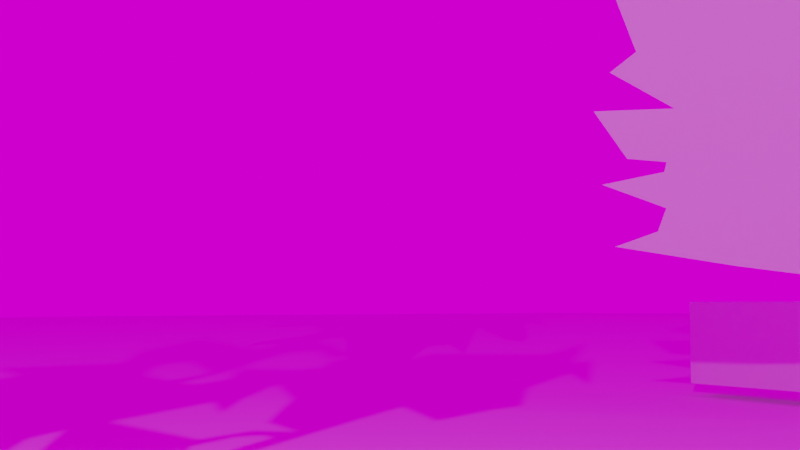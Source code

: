 # Source: burgfalken.blend  (saved by Blender 3.4.6; exported with 4.5.12 LTS)
import bpy
from mathutils import Matrix  # noqa: F401  (used for matrix-valued properties, if any)

bpy.ops.wm.read_factory_settings(use_empty=True)
scene = bpy.context.scene
scene.name = 'Scene'

# ---- collections
col_collection = bpy.data.collections.new('Collection'); scene.collection.children.link(col_collection)

# ---- images (referenced by path relative to the original .blend; pixels are not part of the script)
import os
ASSET_DIR = os.environ.get("B2B_ASSET_DIR", "")  # directory of the original .blend (textures are referenced by path, not embedded)
HERE = os.path.dirname(os.path.abspath(__file__))  # packed textures are extracted next to this script under _unpacked/

def load_image(name, relpath, width, height, colorspace="sRGB"):
    """Load a texture the original file referenced (path relative to the .blend, or extracted next to this script)."""
    p = next((c for c in (os.path.join(HERE, relpath), os.path.join(ASSET_DIR, relpath)) if relpath and os.path.exists(c)), "")
    if p:
        img = bpy.data.images.load(p, check_existing=True)
        img.name = name
    else:  # same state as the original file: an image datablock whose file is absent (Cycles renders it pink)
        img = bpy.data.images.new(name, width, height)
        img.source = "FILE"
        img.filepath = "//" + (relpath or name)
    img.colorspace_settings.name = colorspace
    return img
img_pano2_scaled_optimized_jpg_001 = load_image('pano2_scaled_optimized.jpg.001', 'resources/pano2_scaled_optimized.jpg', 1024, 1024, 'sRGB')

# ---- materials (node trees are filled in below, after node groups)
mat_half_alpha = bpy.data.materials.new('half_alpha')
mat_half_alpha.use_transparent_shadow = False

# ---- material node trees
mat_half_alpha.use_nodes = True; mat_half_alpha.node_tree.nodes.clear()
_N = mat_half_alpha.node_tree.nodes; _L = mat_half_alpha.node_tree.links
n0 = _N.new('ShaderNodeBsdfPrincipled'); n0.name = 'Principled BSDF'; n0.location = (10, 300)
n0.distribution = 'GGX'
n0.subsurface_method = 'RANDOM_WALK_SKIN'
n0.inputs[0].default_value = (0.8, 0.8, 0.8, 0.0)
n0.inputs[3].default_value = 1.45
n0.inputs[4].default_value = 0.0
n0.inputs[27].default_value = (0.0, 0.0, 0.0, 1.0)
n0.inputs[28].default_value = 1.0
n1 = _N.new('ShaderNodeOutputMaterial'); n1.name = 'Material Output'; n1.location = (300, 300)
_L.new(n0.outputs[0], n1.inputs[0])
n1.is_active_output = True

# ---- world
world_world = bpy.data.worlds.new('World'); scene.world = world_world
world_world.use_nodes = True; world_world.node_tree.nodes.clear()
_N = world_world.node_tree.nodes; _L = world_world.node_tree.links
n0 = _N.new('ShaderNodeOutputWorld'); n0.name = 'World Output'; n0.location = (300, 300)
n1 = _N.new('ShaderNodeBackground'); n1.name = 'Background'; n1.location = (10, 300)
n2 = _N.new('ShaderNodeTexEnvironment'); n2.name = 'Environment Texture'; n2.location = (-305, 376)
n2.image = img_pano2_scaled_optimized_jpg_001
n3 = _N.new('ShaderNodeMapping'); n3.name = 'Mapping'; n3.location = (-505, 445)
n3.inputs[2].default_value = (0.0, 0.0, -4.417)
n4 = _N.new('ShaderNodeTexCoord'); n4.name = 'Texture Coordinate'; n4.location = (-774, 436)
_L.new(n1.outputs[0], n0.inputs[0])
_L.new(n2.outputs[0], n1.inputs[0])
_L.new(n4.outputs[0], n3.inputs[0])
_L.new(n3.outputs[0], n2.inputs[0])
n0.is_active_output = True
world_world.color = (0.05088, 0.05088, 0.05088)
world_world.use_sun_shadow = False
world_world.sun_shadow_jitter_overblur = 0.0

# ---- cameras
cam_camera = bpy.data.cameras.new('Camera')
cam_camera.clip_end = 100.0
cam_camera.ortho_scale = 7.314

# ---- lights
light_light = bpy.data.lights.new('Light', 'POINT')
light_light.transmission_factor = 0.0
light_light.energy = 1000.0
light_light.shadow_soft_size = 0.1
light_light.shadow_maximum_resolution = 0.006
light_light.use_absolute_resolution = True

# ---- meshes
me_cube = bpy.data.meshes.new('Cube')
me_cube.from_pydata([(-1.0, -1.0, -1.0), (0.291, -1.684, 0.5195), (-1.0, 1.0, -1.0), (0.291, 0.3162, 0.5195), (1.0, -1.0, -1.0), (2.291, -1.684, 0.5195), (1.0, 1.0, -1.0), (2.291, 0.3162, 0.5195)], [], [(0, 1, 3, 2), (2, 3, 7, 6), (6, 7, 5, 4), (4, 5, 1, 0), (2, 6, 4, 0), (7, 3, 1, 5)])
_uv = me_cube.uv_layers.new(name='UVMap')
_uv.uv.foreach_set('vector', [0.375, 0.0, 0.625, 0.0, 0.625, 0.25, 0.375, 0.25, 0.375, 0.25, 0.625, 0.25, 0.625, 0.5, 0.375, 0.5, 0.375, 0.5, 0.625, 0.5, 0.625, 0.75, 0.375, 0.75, 0.375, 0.75, 0.625, 0.75, 0.625, 1.0, 0.375, 1.0, 0.125, 0.5, 0.375, 0.5, 0.375, 0.75, 0.125, 0.75, 0.625, 0.5, 0.875, 0.5, 0.875, 0.75, 0.625, 0.75])
me_cube.update()
me_cube_003 = bpy.data.meshes.new('Cube.003')
me_cube_003.from_pydata([(-1.0, -1.0, -1.0), (-1.0, -1.0, 1.0), (-1.0, 1.0, -1.0), (-1.0, 1.0, 1.0), (1.0, -1.0, -1.0), (1.0, -1.0, 1.0), (1.0, 1.0, -1.0), (1.0, 1.0, 1.0)], [], [(0, 1, 3, 2), (2, 3, 7, 6), (6, 7, 5, 4), (4, 5, 1, 0), (2, 6, 4, 0), (7, 3, 1, 5)])
_uv = me_cube_003.uv_layers.new(name='UVMap')
_uv.uv.foreach_set('vector', [0.375, 0.0, 0.625, 0.0, 0.625, 0.25, 0.375, 0.25, 0.375, 0.25, 0.625, 0.25, 0.625, 0.5, 0.375, 0.5, 0.375, 0.5, 0.625, 0.5, 0.625, 0.75, 0.375, 0.75, 0.375, 0.75, 0.625, 0.75, 0.625, 1.0, 0.375, 1.0, 0.125, 0.5, 0.375, 0.5, 0.375, 0.75, 0.125, 0.75, 0.625, 0.5, 0.875, 0.5, 0.875, 0.75, 0.625, 0.75])
me_cube_003.update()
me_plane_001 = bpy.data.meshes.new('Plane.001')
me_plane_001.from_pydata([(-0.1307, -0.52, -0.1873), (-0.06045, -0.2234, -0.8011), (-0.1289, -0.3078, -0.2686), (-0.1129, -0.2524, -0.404), (-0.1204, -0.971, -0.1196), (-0.1068, -1.052, -0.1941), (-0.1173, -1.162, -0.08118), (-0.08106, -1.545, -0.227), (-0.1059, -1.604, -0.02475), (-0.1133, -1.846, 0.1069), (-0.1732, -1.402, 0.4079), (-0.1849, -1.483, 0.5208), (-0.2237, -1.086, 0.6807), (-0.2455, -1.187, 0.8736), (-0.224, -1.537, 0.8265), (-0.2531, -1.292, 0.9629), (-0.2533, -1.61, 1.066), (-0.2703, -1.321, 1.099), (-0.2939, -1.407, 1.302), (-0.2822, -1.117, 1.123), (-0.2976, -0.923, 1.175), (-0.3366, -0.7869, 1.419), (-0.3745, -0.6175, 1.645), (-0.3635, -0.636, 1.57), (-0.3411, -0.6968, 1.424), (-0.3445, -0.4262, 1.363), (-0.3712, -0.3086, 1.523), (-0.383, -0.3614, 1.626), (-0.3725, -0.1756, 1.49), (-0.4242, -0.05436, 1.833), (-0.379, 0.004591, 1.48), (-0.3668, 0.2664, 1.306), (-0.354, 0.2954, 1.203), (-0.4074, 0.5592, 1.513), (-0.3585, 0.5755, 1.146), (-0.3806, 0.8358, 1.226), (-0.3832, 1.192, 1.132), (-0.3678, 1.335, 0.9723), (-0.3526, 1.132, 0.9253), (-0.3526, 1.132, 0.9253), (-0.3588, 0.9223, 1.038), (-0.3421, 0.7567, 0.9676), (-0.3421, 0.7567, 0.9676), (-0.3224, 0.8004, 0.8077), (-0.3276, 1.247, 0.7042), (-0.2884, 1.163, 0.4409), (-0.2609, 0.9835, 0.2951), (-0.2669, 0.5605, 0.4746), (-0.2234, 0.5719, 0.1493), (-0.2035, 0.4207, 0.05051), (-0.1712, 0.2036, -0.1188), (-0.1392, -0.02305, -0.2834), (-0.1301, -0.08442, -0.3305), (-0.1005, -0.1069, -0.5421), (-0.07022, -0.08658, -0.7726)], [], [(54, 1, 53), (43, 46, 47), (3, 52, 53), (2, 52, 3), (2, 51, 52), (2, 50, 51), (0, 50, 2), (8, 6, 7), (6, 4, 5), (50, 0, 47), (53, 1, 3), (47, 0, 12), (12, 4, 6), (49, 47, 48), (20, 25, 32), (10, 8, 9), (12, 6, 10), (45, 46, 43), (12, 0, 4), (44, 45, 43), (10, 6, 8), (12, 10, 11), (50, 47, 49), (43, 47, 42), (15, 13, 14), (16, 17, 15), (23, 26, 25, 24), (37, 38, 39), (36, 37, 39), (35, 36, 40), (34, 35, 41), (42, 34, 41), (34, 42, 32), (33, 34, 32), (30, 31, 32), (29, 30, 28), (27, 28, 26), (21, 22, 23), (21, 24, 20), (18, 19, 17), (13, 15, 17, 19), (32, 47, 12, 20), (24, 25, 20), (25, 26, 28), (36, 39, 40), (35, 40, 41), (30, 32, 28), (21, 23, 24), (12, 13, 19, 20), (42, 47, 32), (25, 28, 32)])
_uv = me_plane_001.uv_layers.new(name='UVMap')
_uv.uv.foreach_set('vector', [0.0, 0.0, 0.0, 0.0, 0.0, 0.0, 0.0, 0.0, 0.0, 0.0, 0.0, 0.0, 0.0, 0.0, 0.0, 0.0, 0.0, 0.0, 0.0, 0.0, 0.0, 0.0, 0.0, 0.0, 0.0, 0.0, 0.0, 0.0, 0.0, 0.0, 0.0, 0.0, 0.0, 0.0, 0.0, 0.0, 0.0, 0.0, 0.0, 0.0, 0.0, 0.0, 0.0, 0.0, 0.0, 0.0, 0.0, 0.0, 0.0, 0.0, 0.0, 0.0, 0.0, 0.0, 0.0, 0.0, 0.0, 0.0, 0.0, 0.0, 0.0, 0.0, 0.0, 0.0, 0.0, 0.0, 0.0, 0.0, 0.0, 0.0, 0.0, 0.0, 0.0, 0.0, 0.0, 0.0, 0.0, 0.0, 0.0, 0.0, 0.0, 0.0, 0.0, 0.0, 0.0, 0.0, 0.0, 0.0, 0.0, 0.0, 0.0, 0.0, 0.0, 0.0, 0.0, 0.0, 0.0, 0.0, 0.0, 0.0, 0.0, 0.0, 0.0, 0.0, 0.0, 0.0, 0.0, 0.0, 0.0, 0.0, 0.0, 0.0, 0.0, 0.0, 0.0, 0.0, 0.0, 0.0, 0.0, 0.0, 0.0, 0.0, 0.0, 0.0, 0.0, 0.0, 0.0, 0.0, 0.0, 0.0, 0.0, 0.0, 0.0, 0.0, 0.0, 0.0, 0.0, 0.0, 0.0, 0.0, 0.0, 0.0, 0.0, 0.0, 0.0, 0.0, 0.0, 0.0, 0.0, 0.0, 0.0, 0.0, 0.0, 0.0, 0.0, 0.0, 0.0, 0.0, 0.0, 0.0, 0.0, 0.0, 0.0, 0.0, 0.0, 0.0, 0.0, 0.0, 0.0, 0.0, 0.0, 0.0, 0.0, 0.0, 0.0, 0.0, 0.0, 0.0, 0.0, 0.0, 0.0, 0.0, 0.0, 0.0, 0.0, 0.0, 0.0, 0.0, 0.0, 0.0, 0.0, 0.0, 0.0, 0.0, 0.0, 0.0, 0.0, 0.0, 0.0, 0.0, 0.0, 0.0, 0.0, 0.0, 0.0, 0.0, 0.0, 0.0, 0.0, 0.0, 0.0, 0.0, 0.0, 0.0, 0.0, 0.0, 0.0, 0.0, 0.0, 0.0, 0.0, 0.0, 0.0, 0.0, 0.0, 0.0, 0.0, 0.0, 0.0, 0.0, 0.0, 0.0, 0.0, 0.0, 0.0, 0.0, 0.0, 0.0, 0.0, 0.0, 0.0, 0.0, 0.0, 0.0, 0.0, 0.0, 0.0, 0.0, 0.0, 0.0, 0.0, 0.0, 0.0, 0.0, 0.0, 0.0, 0.0, 0.0, 0.0, 0.0, 0.0, 0.0, 0.0, 0.0, 0.0, 0.0, 0.0, 0.0, 0.0, 0.0, 0.0, 0.0, 0.0, 0.0, 0.0, 0.0, 0.0, 0.0, 0.0, 0.0, 0.0, 0.0, 0.0, 0.0, 0.0, 0.0, 0.0, 0.0, 0.0, 0.0, 0.0, 0.0, 0.0, 0.0, 0.0, 0.0, 0.0, 0.0, 0.0, 0.0, 0.0, 0.0, 0.0, 0.0, 0.0, 0.0, 0.0, 0.0, 0.0, 0.0, 0.0, 0.0, 0.0, 0.0])
me_plane_001.materials.append(mat_half_alpha)
me_plane_001.update()
me_grid_001 = bpy.data.meshes.new('Grid.001')
me_grid_001.from_pydata([(-1.448, -0.3885, -0.3591), (-1.224, -0.3356, -0.05958), (-1.007, -0.3429, 0.101), (-0.6114, -0.3439, 0.08002), (-0.4114, -0.3439, 0.05307), (-0.2114, -0.3439, 0.02683), (-0.01142, -0.3439, -0.0003541), (0.568, -0.3335, 0.01647), (-1.597, 2.004, -0.3465), (-1.271, 1.951, -0.04703), (-1.044, 1.96, 0.1723), (-0.6121, 1.976, 0.1944), (-0.4548, 1.969, 0.1605), (-0.3051, 1.982, 0.1106), (-0.04451, 1.885, 0.05167), (0.4429, 1.636, -0.004743)], [], [(0, 1, 9, 8), (1, 2, 10, 9), (7, 15, 14, 6), (10, 2, 3, 11), (3, 4, 12, 11), (4, 5, 13, 12), (5, 6, 14, 13)])
_uv = me_grid_001.uv_layers.new(name='UVMap')
_uv.uv.foreach_set('vector', [0.0, 0.0, 0.1, 0.0, 0.1, 0.2, 0.0, 0.2, 0.1, 0.0, 0.2, 0.0, 0.2, 0.2, 0.1, 0.2, 0.0, 0.0, 0.0, 0.0, 0.7, 0.2, 0.7, 0.0, 0.2, 0.2, 0.2, 0.0, 0.4, 0.0, 0.4, 0.2, 0.4, 0.0, 0.5, 0.0, 0.5, 0.2, 0.4, 0.2, 0.5, 0.0, 0.6, 0.0, 0.6, 0.2, 0.5, 0.2, 0.6, 0.0, 0.7, 0.0, 0.7, 0.2, 0.6, 0.2])
me_grid_001.update()
me_cube_009 = bpy.data.meshes.new('Cube.009')
me_cube_009.from_pydata([(-1.0, -1.0, -1.0), (-1.0, -1.0, 1.0), (-1.0, 1.0, -1.0), (-1.0, 1.0, 1.0), (1.0, -1.0, -1.0), (1.0, -1.0, 1.0), (1.0, 1.0, -1.0), (1.0, 1.0, 1.0)], [], [(0, 1, 3, 2), (2, 3, 7, 6), (6, 7, 5, 4), (4, 5, 1, 0), (2, 6, 4, 0), (7, 3, 1, 5)])
_uv = me_cube_009.uv_layers.new(name='UVMap')
_uv.uv.foreach_set('vector', [0.375, 0.0, 0.625, 0.0, 0.625, 0.25, 0.375, 0.25, 0.375, 0.25, 0.625, 0.25, 0.625, 0.5, 0.375, 0.5, 0.375, 0.5, 0.625, 0.5, 0.625, 0.75, 0.375, 0.75, 0.375, 0.75, 0.625, 0.75, 0.625, 1.0, 0.375, 1.0, 0.125, 0.5, 0.375, 0.5, 0.375, 0.75, 0.125, 0.75, 0.625, 0.5, 0.875, 0.5, 0.875, 0.75, 0.625, 0.75])
me_cube_009.update()
me_cube_010 = bpy.data.meshes.new('Cube.010')
me_cube_010.from_pydata([(-1.0, -1.0, -1.0), (-1.0, -1.0, 1.0), (-1.0, 1.0, -1.0), (-1.0, 1.0, 1.0), (1.0, -1.0, -1.0), (1.0, -1.0, 1.0), (1.0, 1.0, -1.0), (1.0, 1.0, 1.0)], [], [(0, 1, 3, 2), (2, 3, 7, 6), (6, 7, 5, 4), (4, 5, 1, 0), (2, 6, 4, 0), (7, 3, 1, 5)])
_uv = me_cube_010.uv_layers.new(name='UVMap')
_uv.uv.foreach_set('vector', [0.375, 0.0, 0.625, 0.0, 0.625, 0.25, 0.375, 0.25, 0.375, 0.25, 0.625, 0.25, 0.625, 0.5, 0.375, 0.5, 0.375, 0.5, 0.625, 0.5, 0.625, 0.75, 0.375, 0.75, 0.375, 0.75, 0.625, 0.75, 0.625, 1.0, 0.375, 1.0, 0.125, 0.5, 0.375, 0.5, 0.375, 0.75, 0.125, 0.75, 0.625, 0.5, 0.875, 0.5, 0.875, 0.75, 0.625, 0.75])
me_cube_010.update()
me_plane_002 = bpy.data.meshes.new('Plane.002')
me_plane_002.from_pydata([(-0.06045, -0.2234, -0.8011), (-0.1129, -0.2524, -0.404), (-0.1123, -0.1102, -0.5398), (-0.1294, -0.1439, -0.231), (-0.1492, -0.1361, 0.4462), (-0.1584, -0.03264, 0.382), (-0.1567, -0.00758, 0.2238), (-0.1742, 0.1447, 0.2683), (-0.21, 0.4294, 0.466), (-0.2041, 0.3057, 0.7231), (-0.2158, 0.374, 0.8813), (-0.249, 0.7335, 0.6984), (-0.2474, 0.6442, 0.9801), (-0.2643, 0.7419, 1.212), (-0.232, 0.4917, 1.01), (-0.2215, 0.3635, 1.123), (-0.243, 0.5303, 1.257), (-0.1941, 0.05806, 1.306), (-0.1965, 0.04288, 1.45), (-0.1795, -0.1592, 1.613), (-0.1396, -0.4882, 1.44), (-0.1218, -0.7051, 1.628), (-0.1308, -0.6563, 1.766), (-0.1243, -0.78, 2.003), (-0.1128, -0.8533, 1.87), (-0.1196, -0.709, 1.565), (-0.07764, -1.032, 1.297), (-0.05983, -1.15, 1.112), (-0.04183, -1.368, 1.297), (0.02771, -2.003, 1.231), (-0.3526, 1.132, 0.9253), (0.04333, -2.192, 1.392), (0.04939, -2.171, 1.095), (-0.3421, 0.7567, 0.9676), (0.06017, -2.277, 1.116), (0.07645, -2.338, 0.7659), (0.05615, -2.191, 0.9307), (0.04206, -2.014, 0.7618), (0.05575, -2.066, 0.4734), (0.02076, -1.701, 0.3334), (-0.006983, -1.489, 0.5146), (-0.01854, -1.353, 0.4116), (-0.05856, -0.8766, 0.02853), (-0.06184, -0.823, -0.05798), (-0.1113, -0.2937, -0.3051), (-0.07022, -0.08658, -0.7726), (-0.1381, -0.5263, 1.021), (-0.04393, -1.101, 0.3023), (-0.07199, -0.9073, 0.3425), (-0.09007, -0.7118, 0.2823), (-0.1446, -0.2773, 0.5169), (-0.1207, -0.6105, 0.6785), (-0.1045, -0.6954, 0.5546), (-0.09837, -0.7818, 0.9101), (-0.07601, -0.9485, 0.6746), (-0.07077, -0.9343, 0.423), (-0.1444, -0.4358, 0.9483), (-0.1202, -0.2202, -0.2681), (-0.06437, -0.7081, -0.003659), (-0.03, -1.027, 0.2439), (-0.03765, -0.9742, 0.272), (-0.05147, -0.8682, 0.2748), (-0.06942, -0.7144, 0.2045), (-0.06568, -0.7225, 0.1089), (-0.07889, -0.6249, 0.1285), (-0.0985, -0.4515, 0.02728), (-0.03855, -1.115, 0.2201), (-0.1218, -0.2431, -0.1035), (-0.1321, -0.2261, 0.1945), (-0.1105, -0.3685, 0.07057), (-0.1359, -0.5835, 1.131), (-0.1453, -0.5, 1.192), (-0.1525, -0.3539, 0.9651), (-0.161, -0.2788, 1.021), (-0.119, -0.7725, 1.151), (-0.1087, -0.8879, 1.165), (-0.1132, -0.8748, 1.282), (-0.125, -0.7815, 1.393), (-0.1279, -0.6438, 1.374), (-0.1759, -0.1435, 1.106), (-0.1825, -0.1205, 1.264), (-0.1725, -0.2377, 1.294), (-0.1557, -0.3778, 1.16), (-0.1484, -0.3765, 1.097), (-0.04919, -1.133, 0.666), (-0.1355, -0.2669, 0.411), (-0.1007, -0.8841, 1.236)], [(74, 78), (79, 82), (86, 76)], [(48, 60, 59, 47), (50, 51, 53), (46, 70, 71), (74, 71, 70), (82, 83, 20), (25, 21, 20), (52, 53, 51), (54, 84, 27, 53), (55, 47, 84, 54), (50, 85, 49), (71, 20, 83, 72), (72, 83, 4), (72, 4, 50, 56), (56, 50, 53, 46), (83, 73, 4), (26, 86, 27), (81, 82, 20), (45, 0, 2), (0, 1, 2), (1, 44, 3), (2, 1, 3), (66, 41, 27, 84, 47), (85, 50, 4), (65, 64, 49, 69), (7, 6, 5), (8, 7, 9), (7, 5, 9), (41, 40, 27), (5, 4, 9), (40, 39, 37), (39, 38, 37), (9, 4, 17), (80, 81, 20, 17), (12, 11, 10), (10, 9, 17), (36, 35, 34), (40, 37, 28), (37, 36, 32), (12, 10, 14), (14, 10, 15), (14, 13, 12), (17, 16, 15), (17, 15, 10), (19, 18, 17), (20, 19, 17), (77, 76, 26, 25), (37, 32, 29), (36, 34, 32), (32, 31, 29), (23, 22, 24), (22, 21, 24), (37, 29, 28), (28, 27, 40), (71, 78, 20), (78, 77, 25, 20), (25, 24, 21), (60, 48, 61), (49, 62, 61, 48), (63, 62, 64), (62, 49, 64), (59, 58, 42, 66), (66, 47, 59), (57, 65, 69, 67), (85, 69, 49), (69, 85, 68), (4, 3, 68, 85), (68, 3, 67), (67, 3, 57), (43, 58, 57, 44), (42, 58, 43), (53, 27, 75), (73, 79, 4), (80, 17, 4, 79), (27, 86, 75), (74, 53, 75), (70, 46, 53, 74)])
_uv = me_plane_002.uv_layers.new(name='UVMap')
_uv.uv.foreach_set('vector', [0.0, 0.0, 0.0, 0.0, 0.0, 0.0, 0.0, 0.0, 0.0, 0.0, 0.0, 0.0, 0.0, 0.0, 0.0, 0.0, 0.0, 0.0, 0.0, 0.0, 0.0, 0.0, 0.0, 0.0, 0.0, 0.0, 0.0, 0.0, 0.0, 0.0, 0.0, 0.0, 0.0, 0.0, 0.0, 0.0, 0.0, 0.0, 0.0, 0.0, 0.0, 0.0, 0.0, 0.0, 0.0, 0.0, 0.0, 0.0, 0.0, 0.0, 0.0, 0.0, 0.0, 0.0, 0.0, 0.0, 0.0, 0.0, 0.0, 0.0, 0.0, 0.0, 0.0, 0.0, 0.0, 0.0, 0.0, 0.0, 0.0, 0.0, 0.0, 0.0, 0.0, 0.0, 0.0, 0.0, 0.0, 0.0, 0.0, 0.0, 0.0, 0.0, 0.0, 0.0, 0.0, 0.0, 0.0, 0.0, 0.0, 0.0, 0.0, 0.0, 0.0, 0.0, 0.0, 0.0, 0.0, 0.0, 0.0, 0.0, 0.0, 0.0, 0.0, 0.0, 0.0, 0.0, 0.0, 0.0, 0.0, 0.0, 0.0, 0.0, 0.0, 0.0, 0.0, 0.0, 0.0, 0.0, 0.0, 0.0, 0.0, 0.0, 0.0, 0.0, 0.0, 0.0, 0.0, 0.0, 0.0, 0.0, 0.0, 0.0, 0.0, 0.0, 0.0, 0.0, 0.0, 0.0, 0.0, 0.0, 0.0, 0.0, 0.0, 0.0, 0.0, 0.0, 0.0, 0.0, 0.0, 0.0, 0.0, 0.0, 0.0, 0.0, 0.0, 0.0, 0.0, 0.0, 0.0, 0.0, 0.0, 0.0, 0.0, 0.0, 0.0, 0.0, 0.0, 0.0, 0.0, 0.0, 0.0, 0.0, 0.0, 0.0, 0.0, 0.0, 0.0, 0.0, 0.0, 0.0, 0.0, 0.0, 0.0, 0.0, 0.0, 0.0, 0.0, 0.0, 0.0, 0.0, 0.0, 0.0, 0.0, 0.0, 0.0, 0.0, 0.0, 0.0, 0.0, 0.0, 0.0, 0.0, 0.0, 0.0, 0.0, 0.0, 0.0, 0.0, 0.0, 0.0, 0.0, 0.0, 0.0, 0.0, 0.0, 0.0, 0.0, 0.0, 0.0, 0.0, 0.0, 0.0, 0.0, 0.0, 0.0, 0.0, 0.0, 0.0, 0.0, 0.0, 0.0, 0.0, 0.0, 0.0, 0.0, 0.0, 0.0, 0.0, 0.0, 0.0, 0.0, 0.0, 0.0, 0.0, 0.0, 0.0, 0.0, 0.0, 0.0, 0.0, 0.0, 0.0, 0.0, 0.0, 0.0, 0.0, 0.0, 0.0, 0.0, 0.0, 0.0, 0.0, 0.0, 0.0, 0.0, 0.0, 0.0, 0.0, 0.0, 0.0, 0.0, 0.0, 0.0, 0.0, 0.0, 0.0, 0.0, 0.0, 0.0, 0.0, 0.0, 0.0, 0.0, 0.0, 0.0, 0.0, 0.0, 0.0, 0.0, 0.0, 0.0, 0.0, 0.0, 0.0, 0.0, 0.0, 0.0, 0.0, 0.0, 0.0, 0.0, 0.0, 0.0, 0.0, 0.0, 0.0, 0.0, 0.0, 0.0, 0.0, 0.0, 0.0, 0.0, 0.0, 0.0, 0.0, 0.0, 0.0, 0.0, 0.0, 0.0, 0.0, 0.0, 0.0, 0.0, 0.0, 0.0, 0.0, 0.0, 0.0, 0.0, 0.0, 0.0, 0.0, 0.0, 0.0, 0.0, 0.0, 0.0, 0.0, 0.0, 0.0, 0.0, 0.0, 0.0, 0.0, 0.0, 0.0, 0.0, 0.0, 0.0, 0.0, 0.0, 0.0, 0.0, 0.0, 0.0, 0.0, 0.0, 0.0, 0.0, 0.0, 0.0, 0.0, 0.0, 0.0, 0.0, 0.0, 0.0, 0.0, 0.0, 0.0, 0.0, 0.0, 0.0, 0.0, 0.0, 0.0, 0.0, 0.0, 0.0, 0.0, 0.0, 0.0, 0.0, 0.0, 0.0, 0.0, 0.0, 0.0, 0.0, 0.0, 0.0, 0.0, 0.0, 0.0, 0.0, 0.0, 0.0, 0.0, 0.0, 0.0, 0.0, 0.0, 0.0, 0.0, 0.0, 0.0, 0.0, 0.0, 0.0, 0.0, 0.0, 0.0, 0.0, 0.0, 0.0, 0.0, 0.0, 0.0, 0.0, 0.0, 0.0, 0.0, 0.0, 0.0, 0.0, 0.0, 0.0, 0.0, 0.0, 0.0, 0.0, 0.0, 0.0, 0.0, 0.0, 0.0, 0.0, 0.0, 0.0, 0.0, 0.0, 0.0, 0.0, 0.0, 0.0, 0.0, 0.0, 0.0, 0.0, 0.0, 0.0, 0.0, 0.0, 0.0, 0.0, 0.0, 0.0, 0.0, 0.0, 0.0, 0.0, 0.0, 0.0, 0.0, 0.0, 0.0, 0.0, 0.0, 0.0, 0.0, 0.0, 0.0, 0.0, 0.0, 0.0, 0.0, 0.0, 0.0, 0.0, 0.0, 0.0, 0.0, 0.0, 0.0, 0.0, 0.0, 0.0, 0.0, 0.0, 0.0, 0.0, 0.0])
me_plane_002.materials.append(mat_half_alpha)
me_plane_002.update()
me_grid_002 = bpy.data.meshes.new('Grid.002')
me_grid_002.from_pydata([(-1.435, -0.6211, -0.3591), (-1.211, -0.5683, -0.05958), (-0.9939, -0.5755, 0.101), (-0.598, -0.5766, 0.08002), (-0.398, -0.5766, 0.05307), (-0.198, -0.5766, 0.02683), (0.001975, -0.5766, -0.0003541), (0.5867, -0.5674, 0.0135), (-1.27, -3.136, -0.3591), (-1.046, -3.083, -0.05958), (-0.8292, -3.09, 0.101), (-0.4334, -3.091, 0.08002), (-0.2334, -3.091, 0.05307), (-0.03337, -3.091, 0.02683), (0.1666, -3.091, 0.03702), (0.7457, -3.074, 0.03967), (-1.212, -3.993, -0.3591), (-0.9878, -3.941, -0.05958), (-0.771, -3.948, 0.101), (-0.3752, -3.949, 0.08002), (-0.1752, -3.949, 0.05307), (0.02483, -3.949, 0.02683), (0.2248, -3.949, 0.03702), (0.8008, -3.936, 0.0475)], [], [(3, 11, 12, 4), (1, 9, 10, 2), (6, 14, 15, 7), (4, 12, 13, 5), (2, 10, 11, 3), (0, 8, 9, 1), (5, 13, 14, 6), (14, 13, 21, 22), (12, 11, 19, 20), (10, 9, 17, 18), (15, 14, 22, 23), (13, 12, 20, 21), (11, 10, 18, 19), (9, 8, 16, 17)])
_uv = me_grid_002.uv_layers.new(name='UVMap')
_uv.uv.foreach_set('vector', [0.0, 0.0, 0.0, 0.0, 0.0, 0.0, 0.0, 0.0, 0.0, 0.0, 0.0, 0.0, 0.0, 0.0, 0.0, 0.0, 0.0, 0.0, 0.0, 0.0, 0.0, 0.0, 0.0, 0.0, 0.0, 0.0, 0.0, 0.0, 0.0, 0.0, 0.0, 0.0, 0.0, 0.0, 0.0, 0.0, 0.0, 0.0, 0.0, 0.0, 0.0, 0.0, 0.0, 0.0, 0.0, 0.0, 0.0, 0.0, 0.0, 0.0, 0.0, 0.0, 0.0, 0.0, 0.0, 0.0, 0.0, 0.0, 0.0, 0.0, 0.0, 0.0, 0.0, 0.0, 0.0, 0.0, 0.0, 0.0, 0.0, 0.0, 0.0, 0.0, 0.0, 0.0, 0.0, 0.0, 0.0, 0.0, 0.0, 0.0, 0.0, 0.0, 0.0, 0.0, 0.0, 0.0, 0.0, 0.0, 0.0, 0.0, 0.0, 0.0, 0.0, 0.0, 0.0, 0.0, 0.0, 0.0, 0.0, 0.0, 0.0, 0.0, 0.0, 0.0, 0.0, 0.0, 0.0, 0.0, 0.0, 0.0, 0.0, 0.0])
me_grid_002.update()
me_cube_011 = bpy.data.meshes.new('Cube.011')
me_cube_011.from_pydata([(-1.0, -1.0, -1.0), (-1.0, -1.0, 1.0), (-1.0, 1.0, -1.0), (-1.0, 1.0, 1.0), (1.0, -1.0, -1.0), (1.0, -1.0, 1.0), (1.0, 1.0, -1.0), (1.0, 1.0, 1.0), (-1.0, -5.96e-08, 2.055), (-1.0, 0.0, 2.055), (1.0, 5.96e-08, 2.055), (1.0, 0.0, 2.055)], [], [(0, 1, 3, 2), (2, 3, 7, 6), (6, 7, 5, 4), (4, 5, 1, 0), (2, 6, 4, 0), (5, 7, 10, 11), (10, 9, 8, 11), (3, 1, 8, 9), (1, 5, 11, 8), (7, 3, 9, 10)])
_uv = me_cube_011.uv_layers.new(name='UVMap')
_uv.uv.foreach_set('vector', [0.375, 0.0, 0.625, 0.0, 0.625, 0.25, 0.375, 0.25, 0.375, 0.25, 0.625, 0.25, 0.625, 0.5, 0.375, 0.5, 0.375, 0.5, 0.625, 0.5, 0.625, 0.75, 0.375, 0.75, 0.375, 0.75, 0.625, 0.75, 0.625, 1.0, 0.375, 1.0, 0.125, 0.5, 0.375, 0.5, 0.375, 0.75, 0.125, 0.75, 0.625, 0.75, 0.625, 0.5, 0.625, 0.5, 0.625, 0.75, 0.625, 0.5, 0.875, 0.5, 0.875, 0.75, 0.625, 0.75, 0.625, 0.25, 0.625, 0.0, 0.625, 0.0, 0.625, 0.25, 0.625, 1.0, 0.625, 0.75, 0.625, 0.75, 0.625, 1.0, 0.625, 0.5, 0.625, 0.25, 0.625, 0.25, 0.625, 0.5])
me_cube_011.update()
me_cube_012 = bpy.data.meshes.new('Cube.012')
me_cube_012.from_pydata([(-1.0, -1.0, -1.0), (-1.0, -1.0, 0.7778), (-1.0, 1.0, -1.0), (-1.0, 1.0, 0.7778), (1.0, -1.0, -1.0), (1.0, -1.0, 1.0), (1.0, 1.0, -1.0), (1.0, 1.0, 1.0)], [], [(0, 1, 3, 2), (2, 3, 7, 6), (6, 7, 5, 4), (4, 5, 1, 0), (2, 6, 4, 0), (7, 3, 1, 5)])
_uv = me_cube_012.uv_layers.new(name='UVMap')
_uv.uv.foreach_set('vector', [0.375, 0.0, 0.625, 0.0, 0.625, 0.25, 0.375, 0.25, 0.375, 0.25, 0.625, 0.25, 0.625, 0.5, 0.375, 0.5, 0.375, 0.5, 0.625, 0.5, 0.625, 0.75, 0.375, 0.75, 0.375, 0.75, 0.625, 0.75, 0.625, 1.0, 0.375, 1.0, 0.125, 0.5, 0.375, 0.5, 0.375, 0.75, 0.125, 0.75, 0.625, 0.5, 0.875, 0.5, 0.875, 0.75, 0.625, 0.75])
me_cube_012.update()
me_cube_013 = bpy.data.meshes.new('Cube.013')
me_cube_013.from_pydata([(-1.0, -1.0, -1.0), (-1.0, -1.0, 1.0), (-1.0, 1.0, -1.0), (-1.0, 1.0, 1.0), (1.0, -1.0, -1.0), (1.0, -1.0, 1.0), (1.0, 1.0, -1.0), (1.0, 1.0, 1.0), (-1.0, -5.96e-08, 2.055), (-1.0, 0.0, 2.055), (1.0, 5.96e-08, 2.055), (1.0, 0.0, 2.055)], [], [(0, 1, 3, 2), (2, 3, 7, 6), (6, 7, 5, 4), (4, 5, 1, 0), (2, 6, 4, 0), (5, 7, 10, 11), (10, 9, 8, 11), (3, 1, 8, 9), (1, 5, 11, 8), (7, 3, 9, 10)])
_uv = me_cube_013.uv_layers.new(name='UVMap')
_uv.uv.foreach_set('vector', [0.375, 0.0, 0.625, 0.0, 0.625, 0.25, 0.375, 0.25, 0.375, 0.25, 0.625, 0.25, 0.625, 0.5, 0.375, 0.5, 0.375, 0.5, 0.625, 0.5, 0.625, 0.75, 0.375, 0.75, 0.375, 0.75, 0.625, 0.75, 0.625, 1.0, 0.375, 1.0, 0.125, 0.5, 0.375, 0.5, 0.375, 0.75, 0.125, 0.75, 0.625, 0.75, 0.625, 0.5, 0.625, 0.5, 0.625, 0.75, 0.625, 0.5, 0.875, 0.5, 0.875, 0.75, 0.625, 0.75, 0.625, 0.25, 0.625, 0.0, 0.625, 0.0, 0.625, 0.25, 0.625, 1.0, 0.625, 0.75, 0.625, 0.75, 0.625, 1.0, 0.625, 0.5, 0.625, 0.25, 0.625, 0.25, 0.625, 0.5])
me_cube_013.update()
me_grid_003 = bpy.data.meshes.new('Grid.003')
me_grid_003.from_pydata([(-1.607, 2.319, -0.3465), (-1.282, 2.266, -0.04703), (-1.054, 2.275, 0.1608), (-0.6222, 2.291, 0.1959), (-0.465, 2.284, 0.1607), (-0.3153, 2.297, 0.1125), (-0.05469, 2.201, 0.05782), (0.4327, 1.951, -0.004743), (-1.664, 3.282, -0.3465), (-1.339, 3.229, -0.04703), (-1.111, 3.238, 0.203), (-0.6792, 3.254, 0.1566), (-0.522, 3.247, 0.1285), (-0.3723, 3.26, 0.07559), (-0.1117, 3.163, 0.0122), (0.3757, 2.914, -0.004743), (-1.727, 8.966, -0.3465), (-1.378, 9.268, -0.04703), (-1.15, 9.277, 0.203), (-0.7185, 9.293, 0.1367), (-0.5613, 9.286, 0.09403), (-0.4116, 9.299, 0.04129), (-0.151, 9.202, 0.0122), (0.3364, 8.953, -0.004743), (0.4836, 1.984, -0.006012), (0.4256, 2.944, -0.004743), (0.3863, 8.983, -0.004743), (2.549, 6.183, -0.2839), (2.144, 10.88, -0.2776), (2.68, 4.774, -0.2728), (1.035, -7.558, -0.004743), (1.085, -7.528, -0.004743), (1.085, -7.528, -0.004743), (2.738, -3.123, 0.1163), (-2.431, 1.437, -0.3465), (-2.45, 2.44, -0.3465), (-2.288, 8.172, -0.3465), (-1.242, -3.387, -0.3696), (-2.407, -3.808, -0.3465), (-1.681, -10.84, 0.3988), (-2.505, -11.72, -0.3465), (-1.38, 14.64, -0.283), (-1.089, 15.23, -0.03983), (-0.9194, 15.53, 0.1632), (-0.6181, 16.15, 0.1093), (-0.449, 16.62, 0.07469), (-0.2818, 16.87, 0.03188), (-0.124, 17.1, 0.008258), (0.2898, 17.06, -0.005497), (0.3303, 17.09, -0.005497), (0.892, 17.59, -0.005497), (1.809, 13.84, -0.05036), (-1.891, 12.79, -0.283), (2.738, 0.5608, 0.06297), (0.7722, -3.389, 0.04891), (0.8189, -3.309, 0.02854), (-0.2351, -3.388, 0.04901), (-0.3229, -9.199, 0.04901), (-1.002, -10.02, 0.07504), (-0.8011, -3.396, 0.09428), (0.2686, -3.389, 0.03693), (0.3561, -8.379, 0.03693), (-1.341, -10.43, 0.3395), (-1.019, -3.392, -0.06787), (0.01658, -8.789, 0.02514), (0.01675, -3.388, 0.02514), (2.768, -1.388, 0.07698), (-2.456, -7.766, -0.1381), (-1.462, -7.113, -0.03808), (0.9036, -5.474, -0.004743), (0.9519, -5.419, -0.004743), (-0.279, -6.294, 0.04901), (-0.8703, -6.704, 0.07504), (0.3123, -5.884, 0.03693), (-1.166, -6.909, 0.04895), (0.01667, -6.089, 0.02514)], [(31, 30)], [(3, 11, 10, 2), (1, 9, 8, 0), (6, 14, 13, 5), (4, 12, 11, 3), (2, 10, 9, 1), (7, 15, 14, 6), (5, 13, 12, 4), (13, 21, 20, 12), (11, 19, 18, 10), (9, 17, 16, 8), (14, 22, 21, 13), (12, 20, 19, 11), (10, 18, 17, 9), (15, 23, 22, 14), (15, 25, 26, 23), (7, 24, 25, 15), (33, 66, 70, 32), (25, 27, 28, 26), (49, 26, 50), (70, 69, 30, 32), (16, 36, 35, 8), (8, 35, 34, 0), (34, 38, 37, 0), (67, 40, 39, 68), (22, 47, 46, 21), (19, 44, 43, 18), (23, 48, 47, 22), (27, 25, 24, 29), (20, 45, 44, 19), (17, 42, 41, 16), (21, 46, 45, 20), (16, 41, 52, 36), (18, 43, 42, 17), (26, 49, 48, 23), (73, 61, 30, 69), (24, 7, 54, 55), (72, 58, 57, 71), (74, 62, 58, 72), (75, 64, 61, 73), (68, 39, 62, 74), (71, 57, 64, 75), (56, 71, 75, 65), (37, 68, 74, 63), (65, 75, 73, 60), (63, 74, 72, 59), (59, 72, 71, 56), (51, 50, 26, 28), (60, 73, 69, 54), (38, 67, 68, 37), (55, 54, 69, 70), (70, 66, 53, 55), (29, 24, 55, 53)])
_uv = me_grid_003.uv_layers.new(name='UVMap')
_uv.uv.foreach_set('vector', [0.0, 0.0, 0.0, 0.0, 0.0, 0.0, 0.0, 0.0, 0.0, 0.0, 0.0, 0.0, 0.0, 0.0, 0.0, 0.0, 0.0, 0.0, 0.0, 0.0, 0.0, 0.0, 0.0, 0.0, 0.0, 0.0, 0.0, 0.0, 0.0, 0.0, 0.0, 0.0, 0.0, 0.0, 0.0, 0.0, 0.0, 0.0, 0.0, 0.0, 0.0, 0.0, 0.0, 0.0, 0.0, 0.0, 0.0, 0.0, 0.0, 0.0, 0.0, 0.0, 0.0, 0.0, 0.0, 0.0, 0.0, 0.0, 0.0, 0.0, 0.0, 0.0, 0.0, 0.0, 0.0, 0.0, 0.0, 0.0, 0.0, 0.0, 0.0, 0.0, 0.0, 0.0, 0.0, 0.0, 0.0, 0.0, 0.0, 0.0, 0.0, 0.0, 0.0, 0.0, 0.0, 0.0, 0.0, 0.0, 0.0, 0.0, 0.0, 0.0, 0.0, 0.0, 0.0, 0.0, 0.0, 0.0, 0.0, 0.0, 0.0, 0.0, 0.0, 0.0, 0.0, 0.0, 0.0, 0.0, 0.0, 0.0, 0.0, 0.0, 0.0, 0.0, 0.0, 0.0, 0.0, 0.0, 0.0, 0.0, 0.0, 0.0, 0.0, 0.0, 0.0, 0.0, 0.0, 0.0, 0.0, 0.0, 0.0, 0.0, 0.0, 0.0, 0.0, 0.0, 0.0, 0.0, 0.0, 0.0, 0.0, 0.0, 0.0, 0.0, 0.0, 0.0, 0.0, 0.0, 0.0, 0.0, 0.0, 0.0, 0.0, 0.0, 0.0, 0.0, 0.0, 0.0, 0.0, 0.0, 0.0, 0.0, 0.0, 0.0, 0.0, 0.0, 0.0, 0.0, 0.0, 0.0, 0.0, 0.0, 0.0, 0.0, 0.0, 0.0, 0.0, 0.0, 0.0, 0.0, 0.0, 0.0, 0.0, 0.0, 0.0, 0.0, 0.0, 0.0, 0.0, 0.0, 0.0, 0.0, 0.0, 0.0, 0.0, 0.0, 0.0, 0.0, 0.0, 0.0, 0.0, 0.0, 0.0, 0.0, 0.0, 0.0, 0.0, 0.0, 0.0, 0.0, 0.0, 0.0, 0.0, 0.0, 0.0, 0.0, 0.0, 0.0, 0.0, 0.0, 0.0, 0.0, 0.0, 0.0, 0.0, 0.0, 0.0, 0.0, 0.0, 0.0, 0.0, 0.0, 0.0, 0.0, 0.0, 0.0, 0.0, 0.0, 0.0, 0.0, 0.0, 0.0, 0.0, 0.0, 0.0, 0.0, 0.0, 0.0, 0.0, 0.0, 0.0, 0.0, 0.0, 0.0, 0.0, 0.0, 0.0, 0.0, 0.0, 0.0, 0.0, 0.0, 0.0, 0.0, 0.0, 0.0, 0.0, 0.0, 0.0, 0.0, 0.0, 0.0, 0.0, 0.0, 0.0, 0.0, 0.0, 0.0, 0.0, 0.0, 0.0, 0.0, 0.0, 0.0, 0.0, 0.0, 0.0, 0.0, 0.0, 0.0, 0.0, 0.0, 0.0, 0.0, 0.0, 0.0, 0.0, 0.0, 0.0, 0.0, 0.0, 0.0, 0.0, 0.0, 0.0, 0.0, 0.0, 0.0, 0.0, 0.0, 0.0, 0.0, 0.0, 0.0, 0.0, 0.0, 0.0, 0.0, 0.0, 0.0, 0.0, 0.0, 0.0, 0.0, 0.0, 0.0, 0.0, 0.0, 0.0, 0.0, 0.0, 0.0, 0.0, 0.0, 0.0, 0.0, 0.0, 0.0, 0.0, 0.0, 0.0, 0.0, 0.0, 0.0, 0.0, 0.0, 0.0, 0.0, 0.0, 0.0, 0.0, 0.0, 0.0, 0.0, 0.0, 0.0, 0.0, 0.0, 0.0, 0.0, 0.0, 0.0, 0.0, 0.0, 0.0, 0.0, 0.0, 0.0, 0.0, 0.0, 0.0, 0.0, 0.0, 0.0, 0.0, 0.0, 0.0, 0.0, 0.0, 0.0, 0.0, 0.0, 0.0, 0.0, 0.0, 0.0, 0.0, 0.0, 0.0, 0.0, 0.0, 0.0, 0.0, 0.0, 0.0, 0.0, 0.0, 0.0, 0.0, 0.0, 0.0, 0.0, 0.0, 0.0, 0.0, 0.0, 0.0, 0.0, 0.0, 0.0, 0.0, 0.0, 0.0, 0.0])
me_grid_003.update()
me_grid_004 = bpy.data.meshes.new('Grid.004')
me_grid_004.from_pydata([(-0.6584, 0.04398, 0.1856), (-0.4584, 0.04398, 0.1587), (-0.2584, 0.04398, 0.06979), (-0.0584, 0.04398, 0.0055), (0.5185, 0.0604, 0.06449), (-0.6643, -0.04541, 0.1856), (-0.4643, -0.04541, 0.1587), (-0.2643, -0.04541, 0.06979), (-0.06017, -0.04354, -0.002044), (0.5222, -0.04243, 0.06326), (-0.6589, 0.0425, 0.1994), (-0.4589, 0.0425, 0.1725), (-0.2589, 0.0425, 0.08359), (-0.05886, 0.0425, 0.0193), (0.518, 0.05892, 0.07829), (-0.6648, -0.04689, 0.1994), (-0.4648, -0.04689, 0.1725), (-0.2648, -0.04689, 0.08359), (-0.06064, -0.04502, 0.01176), (0.5217, -0.0439, 0.07706)], [], [(3, 4, 9, 8), (1, 2, 7, 6), (2, 3, 8, 7), (0, 1, 6, 5), (13, 18, 19, 14), (11, 16, 17, 12), (12, 17, 18, 13), (10, 15, 16, 11), (4, 14, 19, 9), (6, 16, 15, 5), (0, 10, 11, 1), (7, 17, 16, 6), (1, 11, 12, 2), (8, 18, 17, 7), (2, 12, 13, 3), (9, 19, 18, 8), (3, 13, 14, 4)])
_uv = me_grid_004.uv_layers.new(name='UVMap')
_uv.uv.foreach_set('vector', [0.0, 0.0, 0.0, 0.0, 0.0, 0.0, 0.0, 0.0, 0.0, 0.0, 0.0, 0.0, 0.0, 0.0, 0.0, 0.0, 0.0, 0.0, 0.0, 0.0, 0.0, 0.0, 0.0, 0.0, 0.0, 0.0, 0.0, 0.0, 0.0, 0.0, 0.0, 0.0, 0.0, 0.0, 0.0, 0.0, 0.0, 0.0, 0.0, 0.0, 0.0, 0.0, 0.0, 0.0, 0.0, 0.0, 0.0, 0.0, 0.0, 0.0, 0.0, 0.0, 0.0, 0.0, 0.0, 0.0, 0.0, 0.0, 0.0, 0.0, 0.0, 0.0, 0.0, 0.0, 0.0, 0.0, 0.0, 0.0, 0.0, 0.0, 0.0, 0.0, 0.0, 0.0, 0.0, 0.0, 0.0, 0.0, 0.0, 0.0, 0.0, 0.0, 0.0, 0.0, 0.0, 0.0, 0.0, 0.0, 0.0, 0.0, 0.0, 0.0, 0.0, 0.0, 0.0, 0.0, 0.0, 0.0, 0.0, 0.0, 0.0, 0.0, 0.0, 0.0, 0.0, 0.0, 0.0, 0.0, 0.0, 0.0, 0.0, 0.0, 0.0, 0.0, 0.0, 0.0, 0.0, 0.0, 0.0, 0.0, 0.0, 0.0, 0.0, 0.0, 0.0, 0.0, 0.0, 0.0, 0.0, 0.0, 0.0, 0.0, 0.0, 0.0, 0.0, 0.0])
me_grid_004.update()
me_plane = bpy.data.meshes.new('Plane')
me_plane.from_pydata([(-2.825, 0.2761, 0.1058), (-0.5507, -0.1473, 0.04311), (-2.261, -0.04274, 0.08962), (-1.93, -0.4229, 0.07984), (-3.205, 0.595, 0.1169), (-3.229, 0.8648, 0.118), (-3.977, 1.02, 0.1391), (-3.855, 1.396, 0.1362), (-3.928, 2.214, 0.1394), (-4.088, 2.778, 0.1446), (-4.259, 2.318, 0.1488), (-4.321, 1.12, 0.1488), (-5.024, 0.6726, 0.1678), (-5.485, 0.5091, 0.1805), (-6.356, 0.742, 0.2051), (-6.074, 0.4109, 0.1968), (-6.405, 0.1288, 0.2056), (-6.92, 0.4477, 0.2204), (-7.668, 0.3741, 0.2412), (-7.95, 0.3005, 0.249), (-7.631, -0.1533, 0.2395), (-7.337, -0.2146, 0.2312), (-7.153, -1.085, 0.2248), (-7.557, -1.22, 0.2359), (-7.386, -1.564, 0.2306), (-7.055, -1.601, 0.2213), (-6.454, -1.919, 0.2041), (-6.38, -2.398, 0.2014), (-5.939, -2.275, 0.1892), (-5.314, -2.594, 0.1713), (-4.983, -2.177, 0.1626), (-4.934, -2.594, 0.1607), (-4.272, -2.361, 0.1425), (-4.075, -2.631, 0.1367), (-3.671, -1.993, 0.1263), (-3.683, -2.802, 0.1255), (-3.18, -2.471, 0.1119), (-3.131, -2.079, 0.1111), (-3.033, -2.103, 0.1083), (-2.923, -2.729, 0.1043), (-2.666, -2.091, 0.09804), (-2.433, -2.177, 0.09141), (-2.285, -2.606, 0.08669), (-2.077, -1.429, 0.08253), (-1.979, -0.7418, 0.08076), (-1.378, -0.6437, 0.06412), (-0.5446, -0.5333, 0.04098)], [], [(16, 30, 13), (0, 44, 2), (2, 44, 3), (3, 45, 1), (1, 45, 46), (3, 44, 45), (44, 37, 43), (43, 41, 42), (43, 40, 41), (6, 4, 5), (4, 34, 0), (0, 37, 44), (43, 38, 40), (37, 38, 43), (40, 38, 39), (37, 34, 36), (36, 34, 35), (8, 10, 7), (7, 11, 6), (6, 12, 4), (0, 34, 37), (9, 10, 8), (7, 10, 11), (4, 12, 34), (34, 32, 33), (32, 30, 31), (30, 28, 29), (28, 26, 27), (25, 22, 24), (24, 22, 23), (30, 26, 28), (26, 22, 25), (34, 30, 32), (30, 16, 26), (26, 16, 22), (21, 18, 20), (20, 18, 19), (22, 16, 21), (34, 12, 30), (12, 6, 11), (15, 13, 14), (13, 30, 12), (18, 21, 17), (17, 21, 16), (16, 13, 15)])
_uv = me_plane.uv_layers.new(name='UVMap')
_uv.uv.foreach_set('vector', [0.0, 0.0, 0.0, 0.0, 0.0, 0.0, 0.0, 0.0, 0.0, 0.0, 0.0, 0.0, 0.0, 0.0, 0.0, 0.0, 0.0, 0.0, 0.0, 0.0, 0.0, 0.0, 0.0, 0.0, 0.0, 0.0, 0.0, 0.0, 0.0, 0.0, 0.0, 0.0, 0.0, 0.0, 0.0, 0.0, 0.0, 0.0, 0.0, 0.0, 0.0, 0.0, 0.0, 0.0, 0.0, 0.0, 0.0, 0.0, 0.0, 0.0, 0.0, 0.0, 0.0, 0.0, 0.0, 0.0, 0.0, 0.0, 0.0, 0.0, 0.0, 0.0, 0.0, 0.0, 0.0, 0.0, 0.0, 0.0, 0.0, 0.0, 0.0, 0.0, 0.0, 0.0, 0.0, 0.0, 0.0, 0.0, 0.0, 0.0, 0.0, 0.0, 0.0, 0.0, 0.0, 0.0, 0.0, 0.0, 0.0, 0.0, 0.0, 0.0, 0.0, 0.0, 0.0, 0.0, 0.0, 0.0, 0.0, 0.0, 0.0, 0.0, 0.0, 0.0, 0.0, 0.0, 0.0, 0.0, 0.0, 0.0, 0.0, 0.0, 0.0, 0.0, 0.0, 0.0, 0.0, 0.0, 0.0, 0.0, 0.0, 0.0, 0.0, 0.0, 0.0, 0.0, 0.0, 0.0, 0.0, 0.0, 0.0, 0.0, 0.0, 0.0, 0.0, 0.0, 0.0, 0.0, 0.0, 0.0, 0.0, 0.0, 0.0, 0.0, 0.0, 0.0, 0.0, 0.0, 0.0, 0.0, 0.0, 0.0, 0.0, 0.0, 0.0, 0.0, 0.0, 0.0, 0.0, 0.0, 0.0, 0.0, 0.0, 0.0, 0.0, 0.0, 0.0, 0.0, 0.0, 0.0, 0.0, 0.0, 0.0, 0.0, 0.0, 0.0, 0.0, 0.0, 0.0, 0.0, 0.0, 0.0, 0.0, 0.0, 0.0, 0.0, 0.0, 0.0, 0.0, 0.0, 0.0, 0.0, 0.0, 0.0, 0.0, 0.0, 0.0, 0.0, 0.0, 0.0, 0.0, 0.0, 0.0, 0.0, 0.0, 0.0, 0.0, 0.0, 0.0, 0.0, 0.0, 0.0, 0.0, 0.0, 0.0, 0.0, 0.0, 0.0, 0.0, 0.0, 0.0, 0.0, 0.0, 0.0, 0.0, 0.0, 0.0, 0.0, 0.0, 0.0, 0.0, 0.0, 0.0, 0.0, 0.0, 0.0, 0.0, 0.0, 0.0, 0.0, 0.0, 0.0, 0.0, 0.0, 0.0, 0.0, 0.0, 0.0, 0.0, 0.0, 0.0, 0.0, 0.0, 0.0, 0.0, 0.0, 0.0, 0.0, 0.0, 0.0, 0.0, 0.0, 0.0, 0.0, 0.0, 0.0, 0.0, 0.0, 0.0, 0.0])
me_plane.update()
me_plane_003 = bpy.data.meshes.new('Plane.003')
me_plane_003.from_pydata([(-0.1497, 1.405, 2.509), (-0.1476, 1.205, 2.378), (-0.1502, 1.042, 2.422), (-0.1538, 1.261, 2.616), (-0.1592, 1.029, 2.741), (-0.1626, 1.042, 2.866), (-0.1678, 1.236, 3.111), (-0.1709, 0.7726, 3.085), (-0.1844, 1.099, 3.662), (-0.1692, 0.3654, 2.904), (-0.1771, 0.08973, 3.104), (-0.1725, 0.1336, 2.954), (-0.1689, -0.004319, 2.785), (-0.1804, -0.1045, 3.167), (-0.1709, -0.2048, 2.797), (-0.1817, -0.5431, 3.085), (-0.1694, -0.5118, 2.653), (-0.1758, -0.6998, 2.829), (-0.1722, -0.9316, 2.628), (-0.1773, -0.9002, 2.822), (-0.1831, -0.9816, 3.004), (-0.1875, -1.013, 3.154), (-0.1901, -1.113, 3.217), (-0.1844, -1.126, 3.01), (-0.1845, -1.226, 2.985), (-0.19, -1.358, 3.142), (-0.1798, -1.439, 2.754), (-0.1855, -1.577, 2.916), (-0.1875, -1.777, 2.929), (-0.1926, -1.953, 3.06), (-0.19, -2.172, 2.904), (-0.1872, -1.909, 2.879), (-0.169, -1.427, 2.371), (-0.1683, -1.483, 2.328), (-0.1725, -1.702, 2.415), (-0.1712, -1.84, 2.328), (-0.1641, -1.596, 2.146), (-0.1554, -1.984, 1.72), (-0.149, -1.947, 1.501), (-0.1391, -2.147, 1.088), (-0.1364, -1.972, 1.044), (-0.1414, -1.765, 1.282), (-0.1438, -1.464, 1.457), (-0.1406, -1.27, 1.401), (-0.1368, -1.314, 1.25), (-0.1291, -1.208, 1.006), (-0.1259, -0.8568, 0.9936), (-0.1209, -1.02, 0.7682), (-0.1182, -0.8193, 0.7306), (-0.1184, -0.5812, 0.8057), (-0.1087, -0.3432, 0.5302), (-0.08321, -0.1554, -0.3279), (-0.0732, -0.3435, -0.7412), (-0.07218, -0.475, -0.8164), (-0.06727, -0.4625, -0.9886), (-0.1423, 1.38, 2.24), (-0.1381, 1.643, 2.165), (-0.1333, 1.524, 1.958), (-0.1261, 1.612, 1.726), (-0.1276, 1.875, 1.858), (-0.1224, 2.044, 1.72), (-0.1203, 1.844, 1.589), (-0.1145, 1.9, 1.394), (-0.1132, 2.157, 1.426), (-0.109, 2.032, 1.238), (-0.1134, 1.693, 1.294), (-0.104, 1.593, 0.931), (-0.1006, 1.8, 0.8684), (-0.1011, 1.486, 0.7932), (-0.08993, 1.392, 0.3673), (-0.09947, 1.211, 0.6554), (-0.09404, 0.9976, 0.3986), (-0.1015, 0.96, 0.6554), (-0.1054, 0.7596, 0.7368), (-0.1111, 0.6406, 0.9059), (-0.1116, 0.3712, 0.8433), (-0.09104, 0.1266, 0.03538), (-0.0813, -0.0301, -0.3592), (-0.07543, -0.01762, -0.5659), (-0.07108, -0.1054, -0.7475), (-0.06743, 0.2329, -0.7788), (-0.06257, 0.377, -0.9103), (-0.06085, 0.3519, -0.9792), (-0.06271, -0.02399, -1.023), (-0.1329, -0.7528, 1.275), (-0.1364, -0.3659, 1.513), (-0.1426, -0.1182, 1.81), (-0.1469, -0.66, 1.806), (-0.1516, -1.019, 1.868), (-0.143, -1.193, 1.506), (-0.1389, -1.155, 1.373)], [], [(12, 11, 9), (82, 83, 80), (16, 15, 14), (16, 14, 12), (11, 10, 9), (14, 13, 12), (7, 5, 4), (20, 19, 23), (18, 17, 16), (4, 3, 2), (9, 8, 7), (7, 6, 5), (23, 21, 20), (81, 82, 80), (43, 32, 18), (24, 23, 19), (18, 24, 19), (83, 54, 52), (9, 7, 4), (54, 53, 52), (23, 22, 21), (26, 24, 18), (72, 74, 70), (77, 78, 51), (31, 28, 26), (31, 29, 28), (36, 33, 32), (78, 79, 52), (49, 48, 46), (46, 45, 44), (49, 46, 84, 85), (46, 44, 43), (46, 43, 90, 84), (40, 39, 38), (38, 37, 42), (42, 41, 38), (36, 35, 34), (50, 49, 75), (31, 30, 29), (28, 27, 26), (32, 31, 26), (26, 25, 24), (43, 18, 16, 88, 89), (36, 34, 33), (79, 80, 83), (48, 47, 46), (37, 36, 42), (43, 36, 32), (32, 26, 18), (41, 40, 38), (43, 42, 36), (9, 4, 2), (12, 9, 2), (1, 0, 55), (16, 12, 75, 86), (12, 2, 75), (2, 1, 55), (55, 56, 57), (58, 59, 61), (59, 60, 61), (55, 57, 2), (57, 58, 74), (75, 2, 74), (75, 49, 85, 86), (57, 74, 2), (58, 61, 65), (61, 62, 65), (62, 63, 64), (62, 64, 65), (79, 83, 52), (75, 76, 50), (76, 77, 51), (78, 52, 51), (76, 51, 50), (66, 67, 68), (58, 65, 74), (65, 66, 74), (72, 73, 74), (66, 68, 70), (74, 66, 70), (68, 69, 70), (70, 71, 72), (89, 90, 43), (87, 16, 85), (88, 16, 87), (86, 85, 16)])
_uv = me_plane_003.uv_layers.new(name='UVMap')
_uv.uv.foreach_set('vector', [0.0, 0.0, 0.0, 0.0, 0.0, 0.0, 0.0, 0.0, 0.0, 0.0, 0.0, 0.0, 0.0, 0.0, 0.0, 0.0, 0.0, 0.0, 0.0, 0.0, 0.0, 0.0, 0.0, 0.0, 0.0, 0.0, 0.0, 0.0, 0.0, 0.0, 0.0, 0.0, 0.0, 0.0, 0.0, 0.0, 0.0, 0.0, 0.0, 0.0, 0.0, 0.0, 0.0, 0.0, 0.0, 0.0, 0.0, 0.0, 0.0, 0.0, 0.0, 0.0, 0.0, 0.0, 0.0, 0.0, 0.0, 0.0, 0.0, 0.0, 0.0, 0.0, 0.0, 0.0, 0.0, 0.0, 0.0, 0.0, 0.0, 0.0, 0.0, 0.0, 0.0, 0.0, 0.0, 0.0, 0.0, 0.0, 0.0, 0.0, 0.0, 0.0, 0.0, 0.0, 0.0, 0.0, 0.0, 0.0, 0.0, 0.0, 0.0, 0.0, 0.0, 0.0, 0.0, 0.0, 0.0, 0.0, 0.0, 0.0, 0.0, 0.0, 0.0, 0.0, 0.0, 0.0, 0.0, 0.0, 0.0, 0.0, 0.0, 0.0, 0.0, 0.0, 0.0, 0.0, 0.0, 0.0, 0.0, 0.0, 0.0, 0.0, 0.0, 0.0, 0.0, 0.0, 0.0, 0.0, 0.0, 0.0, 0.0, 0.0, 0.0, 0.0, 0.0, 0.0, 0.0, 0.0, 0.0, 0.0, 0.0, 0.0, 0.0, 0.0, 0.0, 0.0, 0.0, 0.0, 0.0, 0.0, 0.0, 0.0, 0.0, 0.0, 0.0, 0.0, 0.0, 0.0, 0.0, 0.0, 0.0, 0.0, 0.0, 0.0, 0.0, 0.0, 0.0, 0.0, 0.0, 0.0, 0.0, 0.0, 0.0, 0.0, 0.0, 0.0, 0.0, 0.0, 0.0, 0.0, 0.0, 0.0, 0.0, 0.0, 0.0, 0.0, 0.0, 0.0, 0.0, 0.0, 0.0, 0.0, 0.0, 0.0, 0.0, 0.0, 0.0, 0.0, 0.0, 0.0, 0.0, 0.0, 0.0, 0.0, 0.0, 0.0, 0.0, 0.0, 0.0, 0.0, 0.0, 0.0, 0.0, 0.0, 0.0, 0.0, 0.0, 0.0, 0.0, 0.0, 0.0, 0.0, 0.0, 0.0, 0.0, 0.0, 0.0, 0.0, 0.0, 0.0, 0.0, 0.0, 0.0, 0.0, 0.0, 0.0, 0.0, 0.0, 0.0, 0.0, 0.0, 0.0, 0.0, 0.0, 0.0, 0.0, 0.0, 0.0, 0.0, 0.0, 0.0, 0.0, 0.0, 0.0, 0.0, 0.0, 0.0, 0.0, 0.0, 0.0, 0.0, 0.0, 0.0, 0.0, 0.0, 0.0, 0.0, 0.0, 0.0, 0.0, 0.0, 0.0, 0.0, 0.0, 0.0, 0.0, 0.0, 0.0, 0.0, 0.0, 0.0, 0.0, 0.0, 0.0, 0.0, 0.0, 0.0, 0.0, 0.0, 0.0, 0.0, 0.0, 0.0, 0.0, 0.0, 0.0, 0.0, 0.0, 0.0, 0.0, 0.0, 0.0, 0.0, 0.0, 0.0, 0.0, 0.0, 0.0, 0.0, 0.0, 0.0, 0.0, 0.0, 0.0, 0.0, 0.0, 0.0, 0.0, 0.0, 0.0, 0.0, 0.0, 0.0, 0.0, 0.0, 0.0, 0.0, 0.0, 0.0, 0.0, 0.0, 0.0, 0.0, 0.0, 0.0, 0.0, 0.0, 0.0, 0.0, 0.0, 0.0, 0.0, 0.0, 0.0, 0.0, 0.0, 0.0, 0.0, 0.0, 0.0, 0.0, 0.0, 0.0, 0.0, 0.0, 0.0, 0.0, 0.0, 0.0, 0.0, 0.0, 0.0, 0.0, 0.0, 0.0, 0.0, 0.0, 0.0, 0.0, 0.0, 0.0, 0.0, 0.0, 0.0, 0.0, 0.0, 0.0, 0.0, 0.0, 0.0, 0.0, 0.0, 0.0, 0.0, 0.0, 0.0, 0.0, 0.0, 0.0, 0.0, 0.0, 0.0, 0.0, 0.0, 0.0, 0.0, 0.0, 0.0, 0.0, 0.0, 0.0, 0.0, 0.0, 0.0, 0.0, 0.0, 0.0, 0.0, 0.0, 0.0, 0.0, 0.0, 0.0, 0.0, 0.0, 0.0, 0.0, 0.0, 0.0, 0.0, 0.0, 0.0, 0.0, 0.0, 0.0, 0.0, 0.0, 0.0, 0.0, 0.0, 0.0, 0.0, 0.0, 0.0, 0.0, 0.0, 0.0, 0.0, 0.0, 0.0, 0.0, 0.0, 0.0, 0.0, 0.0, 0.0, 0.0, 0.0, 0.0, 0.0, 0.0, 0.0, 0.0, 0.0, 0.0, 0.0, 0.0, 0.0, 0.0, 0.0, 0.0, 0.0, 0.0, 0.0, 0.0, 0.0, 0.0, 0.0, 0.0, 0.0, 0.0, 0.0, 0.0, 0.0, 0.0, 0.0, 0.0, 0.0, 0.0, 0.0, 0.0, 0.0, 0.0, 0.0, 0.0, 0.0, 0.0, 0.0, 0.0, 0.0, 0.0, 0.0, 0.0, 0.0, 0.0, 0.0, 0.0, 0.0, 0.0, 0.0, 0.0, 0.0, 0.0, 0.0, 0.0, 0.0, 0.0, 0.0, 0.0, 0.0, 0.0, 0.0, 0.0, 0.0, 0.0, 0.0, 0.0, 0.0, 0.0, 0.0, 0.0, 0.0, 0.0, 0.0, 0.0, 0.0, 0.0, 0.0])
me_plane_003.materials.append(mat_half_alpha)
me_plane_003.update()
me_plane_004 = bpy.data.meshes.new('Plane.004')
me_plane_004.from_pydata([(-0.1167, -0.001557, -0.09962), (-0.1425, 0.2974, 0.2543), (-0.1757, 0.7683, 0.5442), (-0.1738, 0.7143, 0.5786), (-0.145, 0.2924, 0.3526), (-0.147, 0.2627, 0.4803), (-0.1754, 0.5862, 0.8784), (-0.1805, 0.8173, 0.6229), (-0.1906, 1.024, 0.5885), (-0.1903, 1.166, 0.3083), (-0.1927, 1.206, 0.3181), (-0.1967, 1.112, 0.6376), (-0.19, 0.9448, 0.7163), (-0.1802, 0.6253, 0.9767), (-0.1935, 0.7477, 1.218), (-0.2147, 1.062, 1.38), (-0.2083, 0.8946, 1.468), (-0.2179, 1.042, 1.532), (-0.2379, 1.321, 1.714), (-0.2237, 1.051, 1.719), (-0.24, 1.193, 2.033), (-0.2227, 1.002, 1.778), (-0.2356, 1.09, 2.073), (-0.2165, 0.8942, 1.763), (-0.1982, 0.5209, 1.817), (-0.1738, 0.1136, 1.724), (-0.1681, -0.04861, 1.827), (-0.187, 0.09809, 2.225), (-0.1987, 0.2403, 2.373), (-0.2155, 0.456, 2.559), (-0.1972, 0.09755, 2.589), (-0.2224, 0.4753, 2.771), (-0.2212, 0.4212, 2.83), (-0.1955, 0.004091, 2.707), (-0.1981, -0.005896, 2.82), (-0.1851, -0.09875, 2.53), (-0.1863, -0.1481, 2.667), (-0.1869, -0.1678, 2.726), (-0.1821, -0.2315, 2.677), (-0.1824, -0.1331, 2.5), (-0.1678, -0.1963, 2.097), (-0.1598, -0.255, 1.925), (-0.1433, -0.7169, 2.215), (-0.1442, -0.7416, 2.294), (-0.162, -0.4176, 2.314), (-0.1674, -0.3834, 2.441), (-0.1407, -0.83, 2.338), (-0.1345, -0.8986, 2.245), (-0.1244, -1.302, 2.653), (-0.1202, -1.375, 2.643), (-0.1317, -0.933, 2.21), (-0.1223, -1.075, 2.146), (-0.1097, -1.222, 1.974), (-0.1083, -1.222, 1.925), (-0.08642, -0.2305, -0.746), (-0.1216, -1.065, 2.102), (-0.1307, -0.9083, 2.127), (-0.1271, -0.913, 2.009), (-0.1182, -1.065, 1.979), (-0.1103, -1.03, 1.63), (-0.09477, -1.399, 1.778), (-0.09526, -1.271, 1.552), (-0.09526, -1.271, 1.552), (-0.0692, -1.693, 1.424), (-0.09879, -1.148, 1.444), (-0.07277, -1.535, 1.252), (-0.05827, -1.869, 1.37), (-0.0597, -1.732, 1.159), (-0.09656, -1.079, 1.232), (-0.0528, -1.657, 0.7703), (-0.06767, -1.417, 0.844), (-0.104, -0.9463, 1.247), (-0.1046, -0.7838, 0.9571), (-0.03842, -1.824, 0.5737), (-0.09102, -0.9505, 0.79), (-0.08857, -0.9553, 0.7113), (-0.04502, -1.618, 0.4164), (-0.07886, -1.073, 0.5885), (-0.03604, -1.642, 0.1412), (-0.05573, -1.249, 0.09698), (-0.07557, -1.073, 0.4705), (-0.1033, -0.7049, 0.7605), (-0.09117, -0.7929, 0.4951), (-0.06233, -1.097, 0.04291), (-0.08639, -0.8025, 0.3427), (-0.1048, -0.641, 0.6917), (-0.1096, -0.5576, 0.7064), (-0.1116, -0.3755, 0.4312), (-0.1049, -0.3161, 0.07732), (-0.1062, -0.1832, -0.1291), (-0.09716, -0.1876, -0.4437), (-0.09955, 0.00428, -0.7238), (-0.09818, 0.004353, -0.773)], [], [(43, 42, 47), (4, 3, 1), (41, 71, 59), (71, 68, 64), (67, 66, 65), (45, 44, 43), (63, 62, 61), (80, 77, 75), (70, 69, 68), (49, 48, 50), (68, 67, 65), (46, 45, 43), (80, 78, 77), (56, 50, 47), (74, 73, 72), (77, 76, 75), (81, 75, 74), (16, 14, 24), (68, 65, 64), (0, 90, 89), (81, 80, 75), (39, 35, 27), (4, 1, 88), (17, 16, 23), (38, 37, 36), (80, 79, 78), (30, 27, 35), (89, 88, 0), (23, 21, 19), (84, 83, 82), (24, 23, 16), (86, 85, 81), (72, 86, 81), (27, 26, 40), (30, 29, 28), (85, 82, 81), (32, 31, 30), (23, 22, 21), (26, 41, 40), (38, 36, 39), (35, 33, 30), (36, 35, 39), (26, 72, 71), (35, 34, 33), (3, 2, 1), (85, 84, 82), (41, 26, 71), (33, 32, 30), (40, 39, 27), (26, 25, 72), (30, 28, 27), (47, 42, 56), (42, 57, 56), (64, 61, 59), (57, 41, 59), (46, 43, 47), (48, 47, 50), (16, 15, 14), (6, 5, 86), (12, 11, 8), (59, 58, 57), (25, 6, 86), (64, 63, 61), (21, 20, 19), (61, 60, 59), (13, 6, 25), (9, 8, 11), (10, 9, 11), (7, 6, 12), (14, 13, 25), (14, 25, 24), (18, 17, 19), (19, 17, 23), (5, 87, 86), (1, 0, 88), (13, 12, 6), (8, 7, 12), (5, 4, 87), (4, 88, 87), (90, 91, 54), (91, 92, 54), (0, 91, 90), (25, 86, 72), (71, 70, 68), (42, 41, 57), (81, 74, 72), (64, 59, 71), (52, 51, 55), (51, 50, 56), (55, 51, 56), (55, 53, 52)])
_uv = me_plane_004.uv_layers.new(name='UVMap')
_uv.uv.foreach_set('vector', [0.0, 0.0, 0.0, 0.0, 0.0, 0.0, 0.0, 0.0, 0.0, 0.0, 0.0, 0.0, 0.0, 0.0, 0.0, 0.0, 0.0, 0.0, 0.0, 0.0, 0.0, 0.0, 0.0, 0.0, 0.0, 0.0, 0.0, 0.0, 0.0, 0.0, 0.0, 0.0, 0.0, 0.0, 0.0, 0.0, 0.0, 0.0, 0.0, 0.0, 0.0, 0.0, 0.0, 0.0, 0.0, 0.0, 0.0, 0.0, 0.0, 0.0, 0.0, 0.0, 0.0, 0.0, 0.0, 0.0, 0.0, 0.0, 0.0, 0.0, 0.0, 0.0, 0.0, 0.0, 0.0, 0.0, 0.0, 0.0, 0.0, 0.0, 0.0, 0.0, 0.0, 0.0, 0.0, 0.0, 0.0, 0.0, 0.0, 0.0, 0.0, 0.0, 0.0, 0.0, 0.0, 0.0, 0.0, 0.0, 0.0, 0.0, 0.0, 0.0, 0.0, 0.0, 0.0, 0.0, 0.0, 0.0, 0.0, 0.0, 0.0, 0.0, 0.0, 0.0, 0.0, 0.0, 0.0, 0.0, 0.0, 0.0, 0.0, 0.0, 0.0, 0.0, 0.0, 0.0, 0.0, 0.0, 0.0, 0.0, 0.0, 0.0, 0.0, 0.0, 0.0, 0.0, 0.0, 0.0, 0.0, 0.0, 0.0, 0.0, 0.0, 0.0, 0.0, 0.0, 0.0, 0.0, 0.0, 0.0, 0.0, 0.0, 0.0, 0.0, 0.0, 0.0, 0.0, 0.0, 0.0, 0.0, 0.0, 0.0, 0.0, 0.0, 0.0, 0.0, 0.0, 0.0, 0.0, 0.0, 0.0, 0.0, 0.0, 0.0, 0.0, 0.0, 0.0, 0.0, 0.0, 0.0, 0.0, 0.0, 0.0, 0.0, 0.0, 0.0, 0.0, 0.0, 0.0, 0.0, 0.0, 0.0, 0.0, 0.0, 0.0, 0.0, 0.0, 0.0, 0.0, 0.0, 0.0, 0.0, 0.0, 0.0, 0.0, 0.0, 0.0, 0.0, 0.0, 0.0, 0.0, 0.0, 0.0, 0.0, 0.0, 0.0, 0.0, 0.0, 0.0, 0.0, 0.0, 0.0, 0.0, 0.0, 0.0, 0.0, 0.0, 0.0, 0.0, 0.0, 0.0, 0.0, 0.0, 0.0, 0.0, 0.0, 0.0, 0.0, 0.0, 0.0, 0.0, 0.0, 0.0, 0.0, 0.0, 0.0, 0.0, 0.0, 0.0, 0.0, 0.0, 0.0, 0.0, 0.0, 0.0, 0.0, 0.0, 0.0, 0.0, 0.0, 0.0, 0.0, 0.0, 0.0, 0.0, 0.0, 0.0, 0.0, 0.0, 0.0, 0.0, 0.0, 0.0, 0.0, 0.0, 0.0, 0.0, 0.0, 0.0, 0.0, 0.0, 0.0, 0.0, 0.0, 0.0, 0.0, 0.0, 0.0, 0.0, 0.0, 0.0, 0.0, 0.0, 0.0, 0.0, 0.0, 0.0, 0.0, 0.0, 0.0, 0.0, 0.0, 0.0, 0.0, 0.0, 0.0, 0.0, 0.0, 0.0, 0.0, 0.0, 0.0, 0.0, 0.0, 0.0, 0.0, 0.0, 0.0, 0.0, 0.0, 0.0, 0.0, 0.0, 0.0, 0.0, 0.0, 0.0, 0.0, 0.0, 0.0, 0.0, 0.0, 0.0, 0.0, 0.0, 0.0, 0.0, 0.0, 0.0, 0.0, 0.0, 0.0, 0.0, 0.0, 0.0, 0.0, 0.0, 0.0, 0.0, 0.0, 0.0, 0.0, 0.0, 0.0, 0.0, 0.0, 0.0, 0.0, 0.0, 0.0, 0.0, 0.0, 0.0, 0.0, 0.0, 0.0, 0.0, 0.0, 0.0, 0.0, 0.0, 0.0, 0.0, 0.0, 0.0, 0.0, 0.0, 0.0, 0.0, 0.0, 0.0, 0.0, 0.0, 0.0, 0.0, 0.0, 0.0, 0.0, 0.0, 0.0, 0.0, 0.0, 0.0, 0.0, 0.0, 0.0, 0.0, 0.0, 0.0, 0.0, 0.0, 0.0, 0.0, 0.0, 0.0, 0.0, 0.0, 0.0, 0.0, 0.0, 0.0, 0.0, 0.0, 0.0, 0.0, 0.0, 0.0, 0.0, 0.0, 0.0, 0.0, 0.0, 0.0, 0.0, 0.0, 0.0, 0.0, 0.0, 0.0, 0.0, 0.0, 0.0, 0.0, 0.0, 0.0, 0.0, 0.0, 0.0, 0.0, 0.0, 0.0, 0.0, 0.0, 0.0, 0.0, 0.0, 0.0, 0.0, 0.0, 0.0, 0.0, 0.0, 0.0, 0.0, 0.0, 0.0, 0.0, 0.0, 0.0, 0.0, 0.0, 0.0, 0.0, 0.0, 0.0, 0.0, 0.0, 0.0, 0.0, 0.0, 0.0, 0.0, 0.0, 0.0, 0.0, 0.0, 0.0, 0.0, 0.0, 0.0, 0.0, 0.0, 0.0, 0.0, 0.0, 0.0, 0.0, 0.0, 0.0, 0.0, 0.0, 0.0, 0.0, 0.0, 0.0, 0.0, 0.0, 0.0, 0.0, 0.0, 0.0, 0.0, 0.0, 0.0, 0.0, 0.0, 0.0, 0.0, 0.0, 0.0, 0.0, 0.0, 0.0, 0.0, 0.0, 0.0, 0.0, 0.0, 0.0, 0.0, 0.0, 0.0, 0.0, 0.0, 0.0, 0.0, 0.0, 0.0, 0.0, 0.0, 0.0, 0.0, 0.0, 0.0, 0.0, 0.0, 0.0, 0.0, 0.0, 0.0, 0.0, 0.0, 0.0, 0.0, 0.0, 0.0, 0.0, 0.0, 0.0, 0.0, 0.0, 0.0, 0.0, 0.0, 0.0, 0.0])
me_plane_004.materials.append(mat_half_alpha)
me_plane_004.update()
me_plane_005 = bpy.data.meshes.new('Plane.005')
me_plane_005.from_pydata([(-0.8716, 2.89, -0.8009), (-4.978, -3.157, 1.017), (-5.307, -2.838, 0.9368), (-5.603, -1.805, 0.6554), (-4.286, -0.975, 0.384), (-4.517, -0.4819, 0.2522), (-5.373, 0.3804, 0.03475), (-4.912, 1.058, -0.1691), (-4.253, 0.9109, -0.1467), (-4.583, 1.991, -0.4407), (-4.138, 2.067, -0.4749), (-3.546, 3.378, -0.8604), (-2.591, 3.418, -0.8994), (-5.06, -3.553, 1.131), (-4.434, -3.763, 1.172), (-3.513, -3.976, 1.205), (-0.814, -3.822, 1.083)], [], [(10, 8, 0), (4, 3, 2), (1, 13, 14), (4, 2, 1), (7, 6, 8), (6, 5, 8), (4, 1, 15), (1, 14, 15), (5, 4, 8), (10, 9, 8), (15, 16, 4), (16, 0, 4), (4, 0, 8), (0, 12, 10), (12, 11, 10)])
_uv = me_plane_005.uv_layers.new(name='UVMap')
_uv.uv.foreach_set('vector', [0.0, 0.0, 0.0, 0.0, 0.0, 0.0, 0.0, 0.0, 0.0, 0.0, 0.0, 0.0, 0.0, 0.0, 0.0, 0.0, 0.0, 0.0, 0.0, 0.0, 0.0, 0.0, 0.0, 0.0, 0.0, 0.0, 0.0, 0.0, 0.0, 0.0, 0.0, 0.0, 0.0, 0.0, 0.0, 0.0, 0.0, 0.0, 0.0, 0.0, 0.0, 0.0, 0.0, 0.0, 0.0, 0.0, 0.0, 0.0, 0.0, 0.0, 0.0, 0.0, 0.0, 0.0, 0.0, 0.0, 0.0, 0.0, 0.0, 0.0, 0.0, 0.0, 0.0, 0.0, 0.0, 0.0, 0.0, 0.0, 0.0, 0.0, 0.0, 0.0, 0.0, 0.0, 0.0, 0.0, 0.0, 0.0, 0.0, 0.0, 0.0, 0.0, 0.0, 0.0, 0.0, 0.0, 0.0, 0.0, 0.0, 0.0])
me_plane_005.update()
me_plane_006 = bpy.data.meshes.new('Plane.006')
me_plane_006.from_pydata([(-1.262, -1.957, 0.1957), (-9.144, -3.242, 0.6814), (-8.754, -2.982, 0.6176), (-9.082, -1.471, 0.3198), (-8.754, -0.1045, 0.03258), (-8.118, -1.134, 0.2238), (-6.352, -1.848, 0.3187), (-6.291, -0.7018, 0.08379), (-7.009, 0.04678, -0.04791), (-6.168, 0.3238, -0.1282), (-6.065, 1.309, -0.3315), (-5.141, 1.606, -0.4181), (-4.833, 2.329, -0.5738), (-3.355, 2.743, -0.7002), (-2.986, 1.353, -0.428), (-2.842, -0.3789, -0.08015), (-2.288, -2.113, 0.2565), (-10.07, -3.196, 0.6985), (-9.288, -4.086, 0.8572), (-8.939, -4.35, 0.9008), (-8.302, -4.695, 0.953), (-7.276, -4.922, 0.9699), (-8.918, -5.899, 1.215), (-9.021, -6.603, 1.361), (-8.364, -6.224, 1.266), (-8.549, -7.33, 1.496), (-6.558, -6.818, 1.335), (-6.311, -6.92, 1.348), (-6.455, -7.684, 1.508), (-8.528, -8.578, 1.749), (-8.159, -8.7, 1.763), (-6.927, -8.446, 1.676), (-7.461, -9.389, 1.883), (-6.578, -8.508, 1.679), (-5.613, -8.634, 1.677), (-5.059, -8.396, 1.613), (-4.094, -7.113, 1.325), (-3.047, -3.054, 0.4696), (-2.411, -2.675, 0.3744), (-1.221, -2.4, 0.2846)], [], [(28, 30, 31), (24, 25, 26), (22, 23, 24), (19, 20, 2), (20, 21, 2), (21, 22, 24), (21, 24, 26), (18, 19, 1), (1, 17, 18), (4, 3, 5), (3, 2, 5), (2, 1, 19), (21, 26, 27), (6, 5, 2), (6, 2, 21), (9, 8, 7), (6, 21, 37), (21, 27, 36), (37, 21, 36), (9, 7, 15), (7, 6, 15), (11, 10, 9), (13, 12, 14), (12, 11, 14), (15, 14, 11), (39, 0, 16), (38, 39, 16), (16, 15, 37), (15, 11, 9), (37, 15, 6), (38, 16, 37), (35, 36, 27), (35, 27, 28), (34, 35, 28), (31, 32, 33), (33, 34, 28), (28, 29, 30), (31, 33, 28)])
_uv = me_plane_006.uv_layers.new(name='UVMap')
_uv.uv.foreach_set('vector', [0.0, 0.0, 0.0, 0.0, 0.0, 0.0, 0.0, 0.0, 0.0, 0.0, 0.0, 0.0, 0.0, 0.0, 0.0, 0.0, 0.0, 0.0, 0.0, 0.0, 0.0, 0.0, 0.0, 0.0, 0.0, 0.0, 0.0, 0.0, 0.0, 0.0, 0.0, 0.0, 0.0, 0.0, 0.0, 0.0, 0.0, 0.0, 0.0, 0.0, 0.0, 0.0, 0.0, 0.0, 0.0, 0.0, 0.0, 0.0, 0.0, 0.0, 0.0, 0.0, 0.0, 0.0, 0.0, 0.0, 0.0, 0.0, 0.0, 0.0, 0.0, 0.0, 0.0, 0.0, 0.0, 0.0, 0.0, 0.0, 0.0, 0.0, 0.0, 0.0, 0.0, 0.0, 0.0, 0.0, 0.0, 0.0, 0.0, 0.0, 0.0, 0.0, 0.0, 0.0, 0.0, 0.0, 0.0, 0.0, 0.0, 0.0, 0.0, 0.0, 0.0, 0.0, 0.0, 0.0, 0.0, 0.0, 0.0, 0.0, 0.0, 0.0, 0.0, 0.0, 0.0, 0.0, 0.0, 0.0, 0.0, 0.0, 0.0, 0.0, 0.0, 0.0, 0.0, 0.0, 0.0, 0.0, 0.0, 0.0, 0.0, 0.0, 0.0, 0.0, 0.0, 0.0, 0.0, 0.0, 0.0, 0.0, 0.0, 0.0, 0.0, 0.0, 0.0, 0.0, 0.0, 0.0, 0.0, 0.0, 0.0, 0.0, 0.0, 0.0, 0.0, 0.0, 0.0, 0.0, 0.0, 0.0, 0.0, 0.0, 0.0, 0.0, 0.0, 0.0, 0.0, 0.0, 0.0, 0.0, 0.0, 0.0, 0.0, 0.0, 0.0, 0.0, 0.0, 0.0, 0.0, 0.0, 0.0, 0.0, 0.0, 0.0, 0.0, 0.0, 0.0, 0.0, 0.0, 0.0, 0.0, 0.0, 0.0, 0.0, 0.0, 0.0, 0.0, 0.0, 0.0, 0.0, 0.0, 0.0, 0.0, 0.0, 0.0, 0.0, 0.0, 0.0, 0.0, 0.0, 0.0, 0.0, 0.0, 0.0, 0.0, 0.0, 0.0, 0.0, 0.0, 0.0, 0.0, 0.0, 0.0, 0.0, 0.0, 0.0, 0.0, 0.0, 0.0, 0.0, 0.0, 0.0, 0.0, 0.0, 0.0, 0.0, 0.0, 0.0])
me_plane_006.update()
me_plane_007 = bpy.data.meshes.new('Plane.007')
me_plane_007.from_pydata([(-0.108, -0.7762, 0.2127), (-0.09022, -0.2264, -0.6981), (-0.1455, -0.5689, 0.4829), (-0.1597, -0.3684, 0.4394), (-0.1354, -0.2874, 0.003553), (-0.1379, -0.1648, -0.1098), (-0.1709, -0.7027, 0.9972), (-0.1117, -1.066, 0.6137), (-0.08951, -1.257, 0.5352), (-0.1038, -1.258, 0.7357), (-0.1393, -1.139, 1.084), (-0.1415, -1.156, 1.137), (-0.1048, -1.443, 0.971), (-0.1477, -1.201, 1.276), (-0.1391, -1.314, 1.294), (-0.1059, -1.574, 1.145), (-0.1481, -1.297, 1.398), (-0.1637, -1.132, 1.416), (-0.1922, -0.9414, 1.581), (-0.1745, -0.9574, 1.355), (-0.1954, -0.7662, 1.416), (-0.3833, 0.6472, 2.322), (-0.4462, 1.457, 2.217), (-0.3662, 1.403, 1.172), (-0.3069, 0.6626, 1.241), (-0.2833, 0.5857, 1.006), (-0.2986, 0.9352, 0.7967), (-0.3208, 1.328, 0.6311), (-0.3167, 1.39, 0.5004), (-0.2975, 1.111, 0.5701), (-0.2862, 1.059, 0.4742), (-0.2739, 0.7444, 0.6834), (-0.258, 0.5177, 0.7357), (-0.1914, 0.2779, 0.09943), (-0.1562, 0.09677, -0.1708), (-0.1471, 0.0274, -0.2143), (-0.1089, -0.02192, -0.685)], [], [(25, 26, 31), (5, 4, 33), (4, 3, 33), (2, 0, 6), (3, 2, 6), (6, 7, 10), (7, 8, 9), (10, 7, 9), (11, 12, 13), (10, 11, 19), (11, 13, 19), (14, 15, 16), (6, 10, 19), (13, 14, 16), (17, 18, 19), (13, 16, 17), (13, 17, 19), (6, 19, 20), (20, 21, 24), (21, 22, 24), (22, 23, 24), (3, 6, 32), (6, 20, 25), (25, 20, 24), (36, 1, 35), (1, 5, 35), (6, 25, 32), (34, 35, 5), (32, 33, 3), (33, 34, 5), (29, 30, 26), (30, 31, 26), (28, 29, 27), (27, 29, 26), (31, 32, 25)])
_uv = me_plane_007.uv_layers.new(name='UVMap')
_uv.uv.foreach_set('vector', [0.0, 0.0, 0.0, 0.0, 0.0, 0.0, 0.0, 0.0, 0.0, 0.0, 0.0, 0.0, 0.0, 0.0, 0.0, 0.0, 0.0, 0.0, 0.0, 0.0, 0.0, 0.0, 0.0, 0.0, 0.0, 0.0, 0.0, 0.0, 0.0, 0.0, 0.0, 0.0, 0.0, 0.0, 0.0, 0.0, 0.0, 0.0, 0.0, 0.0, 0.0, 0.0, 0.0, 0.0, 0.0, 0.0, 0.0, 0.0, 0.0, 0.0, 0.0, 0.0, 0.0, 0.0, 0.0, 0.0, 0.0, 0.0, 0.0, 0.0, 0.0, 0.0, 0.0, 0.0, 0.0, 0.0, 0.0, 0.0, 0.0, 0.0, 0.0, 0.0, 0.0, 0.0, 0.0, 0.0, 0.0, 0.0, 0.0, 0.0, 0.0, 0.0, 0.0, 0.0, 0.0, 0.0, 0.0, 0.0, 0.0, 0.0, 0.0, 0.0, 0.0, 0.0, 0.0, 0.0, 0.0, 0.0, 0.0, 0.0, 0.0, 0.0, 0.0, 0.0, 0.0, 0.0, 0.0, 0.0, 0.0, 0.0, 0.0, 0.0, 0.0, 0.0, 0.0, 0.0, 0.0, 0.0, 0.0, 0.0, 0.0, 0.0, 0.0, 0.0, 0.0, 0.0, 0.0, 0.0, 0.0, 0.0, 0.0, 0.0, 0.0, 0.0, 0.0, 0.0, 0.0, 0.0, 0.0, 0.0, 0.0, 0.0, 0.0, 0.0, 0.0, 0.0, 0.0, 0.0, 0.0, 0.0, 0.0, 0.0, 0.0, 0.0, 0.0, 0.0, 0.0, 0.0, 0.0, 0.0, 0.0, 0.0, 0.0, 0.0, 0.0, 0.0, 0.0, 0.0, 0.0, 0.0, 0.0, 0.0, 0.0, 0.0, 0.0, 0.0, 0.0, 0.0, 0.0, 0.0, 0.0, 0.0, 0.0, 0.0, 0.0, 0.0, 0.0, 0.0, 0.0, 0.0, 0.0, 0.0, 0.0, 0.0, 0.0, 0.0, 0.0, 0.0, 0.0, 0.0, 0.0, 0.0, 0.0, 0.0, 0.0, 0.0, 0.0, 0.0, 0.0, 0.0])
me_plane_007.materials.append(mat_half_alpha)
me_plane_007.update()
me_plane_008 = bpy.data.meshes.new('Plane.008')
me_plane_008.from_pydata([(-0.1167, -0.001557, -0.09962), (-0.08642, -0.2305, -0.746), (-0.1062, -0.1832, -0.1291), (-0.09716, -0.1876, -0.4437), (-0.09955, 0.00428, -0.7238), (-0.09818, 0.004353, -0.773)], [], [(0, 3, 2), (3, 4, 1), (4, 5, 1), (0, 4, 3)])
_uv = me_plane_008.uv_layers.new(name='UVMap')
_uv.uv.foreach_set('vector', [0.0, 0.0, 0.0, 0.0, 0.0, 0.0, 0.0, 0.0, 0.0, 0.0, 0.0, 0.0, 0.0, 0.0, 0.0, 0.0, 0.0, 0.0, 0.0, 0.0, 0.0, 0.0, 0.0, 0.0])
me_plane_008.materials.append(mat_half_alpha)
me_plane_008.update()

# ---- objects
ob_light = bpy.data.objects.new('Light', light_light)
ob_camera = bpy.data.objects.new('Camera', cam_camera)
ob_luftbild = bpy.data.objects.new('Luftbild', None)
ob_luftbild_detail = bpy.data.objects.new('Luftbild_detail', None)
ob_windsack = bpy.data.objects.new('Windsack', me_cube)
ob_windsackfane = bpy.data.objects.new('Windsackfane', me_cube_003)
ob_baum4 = bpy.data.objects.new('Baum4', me_plane_001)
ob_groundpiste_gras = bpy.data.objects.new('GroundPiste_gras', me_grid_001)
ob_heckenord = bpy.data.objects.new('HeckeNord', me_cube_009)
ob_heckeost = bpy.data.objects.new('HeckeOst', me_cube_010)
ob_baum2 = bpy.data.objects.new('Baum2', me_plane_002)
ob_groundsued_gras = bpy.data.objects.new('GroundSued_gras', me_grid_002)
ob_huettegiebel = bpy.data.objects.new('HuetteGiebel', me_cube_011)
ob_huetteflach = bpy.data.objects.new('HuetteFlach', me_cube_012)
ob_huetteklein = bpy.data.objects.new('HuetteKlein', me_cube_013)
ob_groundnorth_highgras = bpy.data.objects.new('GroundNorth_highgras', me_grid_003)
ob_groundpistestreifen_highgras = bpy.data.objects.new('GroundPisteStreifen_highgras', me_grid_004)
ob_baum1 = bpy.data.objects.new('Baum1', me_plane)
ob_baum3 = bpy.data.objects.new('Baum3', me_plane_003)
ob_baum10 = bpy.data.objects.new('Baum10', me_plane_004)
ob_baumgruppe1 = bpy.data.objects.new('Baumgruppe1', me_plane_005)
ob_baumgruppe2 = bpy.data.objects.new('Baumgruppe2', me_plane_006)
ob_baum8 = bpy.data.objects.new('Baum8', me_plane_007)
ob_baum9 = bpy.data.objects.new('Baum9', me_plane_008)

# ---- transforms, parenting, visibility, modifiers, constraints
ob_light.location = (4.076, 1.005, 5.904)
ob_light.rotation_euler = (0.6503, 0.05522, 1.866)
ob_light.lock_rotations_4d = False
ob_light.empty_display_type = 'ARROWS'
ob_light.color = (0.0, 0.0, 0.0, 0.0)
ob_light.lineart.crease_threshold = 0.0
ob_camera.location = (0.0, 0.0, 1.7)
ob_camera.rotation_euler = (1.642, 0.0, -4.037)
ob_camera.lock_rotations_4d = False
ob_camera.empty_display_type = 'ARROWS'
ob_camera.color = (0.0, 0.0, 0.0, 0.0)
ob_camera.display_type = 'WIRE'
ob_camera.lineart.crease_threshold = 0.0
ob_luftbild.location = (-19.37, 39.88, 0.0)
ob_luftbild.scale = (76.97, 76.97, 76.97)
ob_luftbild.empty_display_type = 'IMAGE'
ob_luftbild.empty_display_size = 5.0
ob_luftbild.empty_image_depth = 'BACK'
ob_luftbild.empty_image_side = 'FRONT'
ob_luftbild.hide_render = True
ob_luftbild_detail.location = (-16.52, -4.917, -0.33)
ob_luftbild_detail.scale = (30.29, 30.29, 30.29)
ob_luftbild_detail.empty_display_type = 'IMAGE'
ob_luftbild_detail.empty_display_size = 5.0
ob_luftbild_detail.use_empty_image_alpha = True
ob_luftbild_detail.hide_render = True
ob_windsack.location = (-13.11, 0.4104, 2.97)
ob_windsack.rotation_euler = (0.04177, 0.04044, 0.0)
ob_windsack.scale = (0.03627, 0.03627, 2.444)
ob_windsackfane.location = (3.253, -38.5, 2.386)
ob_windsackfane.rotation_euler = (0.0, -0.0, -1.786)
ob_windsackfane.scale = (0.03626, 0.03626, 1.762)
ob_baum4.location = (14.75, -13.68, 2.083)
ob_baum4.rotation_euler = (0.0, -0.0, -0.8303)
ob_baum4.scale = (1.782, 1.782, 1.782)
ob_groundpiste_gras.location = (0.0, 0.0, 0.0)
ob_groundpiste_gras.rotation_euler = (0.0, -0.0, -0.4261)
ob_groundpiste_gras.scale = (65.8, 11.6, 12.38)
ob_heckenord.location = (-18.65, 2.547, 1.224)
ob_heckenord.rotation_euler = (-0.007539, 0.01905, -0.3769)
ob_heckenord.scale = (4.891, 0.2703, 0.6478)
ob_heckeost.location = (-14.71, -3.266, 1.132)
ob_heckeost.rotation_euler = (0.0, -0.0, -0.3333)
ob_heckeost.scale = (0.3103, 3.868, 0.6021)
ob_baum2.location = (-2.819, -6.475, 1.762)
ob_baum2.rotation_euler = (0.0, -0.0, -2.211)
ob_baum2.scale = (1.782, 1.782, 1.782)
ob_groundsued_gras.location = (0.0, 2.987, 0.0)
ob_groundsued_gras.rotation_euler = (0.0, -0.0, -0.4261)
ob_groundsued_gras.scale = (65.8, 11.6, 12.38)
ob_huettegiebel.location = (5.807, -43.62, 1.79)
ob_huettegiebel.rotation_euler = (0.01251, -0.0186, -0.4304)
ob_huettegiebel.scale = (2.579, 3.616, 1.292)
ob_huetteflach.location = (1.789, -41.82, 1.519)
ob_huetteflach.rotation_euler = (0.0, -0.0, -0.4348)
ob_huetteflach.scale = (1.596, 2.824, 1.46)
ob_huetteklein.location = (-23.55, 0.09859, 1.348)
ob_huetteklein.rotation_euler = (0.0, -0.0, -0.3951)
ob_huetteklein.scale = (1.599, 1.499, 0.9235)
ob_groundnorth_highgras.location = (-0.9296, -3.595, 0.0)
ob_groundnorth_highgras.rotation_euler = (0.0, -0.0, -0.4261)
ob_groundnorth_highgras.scale = (65.8, 11.6, 12.38)
ob_groundpistestreifen_highgras.location = (0.0, 0.0, -0.08444)
ob_groundpistestreifen_highgras.rotation_euler = (0.0, -0.0, -0.401)
ob_groundpistestreifen_highgras.scale = (65.8, 11.6, 5.676)
ob_baum1.location = (-11.23, -2.966, 0.0)
ob_baum1.rotation_euler = (-0.3697, 1.571, 0.0)
ob_baum3.location = (3.976, -9.158, 1.378)
ob_baum3.rotation_euler = (0.0, -0.0, -1.18)
ob_baum3.scale = (0.9573, 0.9573, 0.9573)
ob_baum10.location = (0.6332, -17.24, 1.794)
ob_baum10.rotation_euler = (0.0, -0.0, -1.512)
ob_baum10.scale = (1.782, 1.782, 1.782)
ob_baumgruppe1.location = (-32.01, 2.5, 0.0)
ob_baumgruppe1.rotation_euler = (0.2547, 1.571, 0.0)
ob_baumgruppe2.location = (-39.13, 10.41, 0.0)
ob_baumgruppe2.rotation_euler = (0.2547, 1.571, 0.0)
ob_baum8.location = (-13.36, -11.77, 1.809)
ob_baum8.rotation_euler = (0.0, -0.0, -2.553)
ob_baum8.scale = (1.782, 1.782, 1.782)
ob_baum9.location = (-6.299, -14.71, 1.794)
ob_baum9.rotation_euler = (0.0, -0.0, -2.553)
ob_baum9.scale = (1.782, 1.782, 1.782)

# ---- collection membership
col_collection.objects.link(ob_light)
col_collection.objects.link(ob_camera)
col_collection.objects.link(ob_luftbild)
col_collection.objects.link(ob_luftbild_detail)
col_collection.objects.link(ob_windsack)
col_collection.objects.link(ob_windsackfane)
col_collection.objects.link(ob_baum4)
col_collection.objects.link(ob_groundpiste_gras)
col_collection.objects.link(ob_heckenord)
col_collection.objects.link(ob_heckeost)
col_collection.objects.link(ob_baum2)
col_collection.objects.link(ob_groundsued_gras)
col_collection.objects.link(ob_huettegiebel)
col_collection.objects.link(ob_huetteflach)
col_collection.objects.link(ob_huetteklein)
col_collection.objects.link(ob_groundnorth_highgras)
col_collection.objects.link(ob_groundpistestreifen_highgras)
col_collection.objects.link(ob_baum1)
col_collection.objects.link(ob_baum3)
col_collection.objects.link(ob_baum10)
col_collection.objects.link(ob_baumgruppe1)
col_collection.objects.link(ob_baumgruppe2)
col_collection.objects.link(ob_baum8)
col_collection.objects.link(ob_baum9)

# ---- scene / render settings (as saved in the file)
scene.camera = ob_camera
scene.frame_start = 1; scene.frame_end = 250; scene.frame_set(1)
scene.render.engine = 'BLENDER_EEVEE_NEXT'
scene.cycles.sampling_pattern = 'TABULATED_SOBOL'
scene.cycles.use_light_tree = False
scene.view_settings.view_transform = 'Filmic'
bpy.context.view_layer.update()
